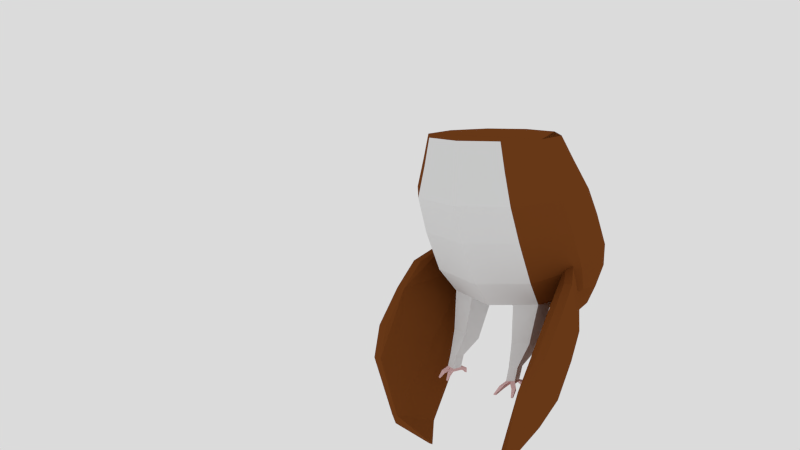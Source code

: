 # Source: NewOwlHeadTurn.blend  (saved by Blender 2.75.0; exported with 4.5.12 LTS)
import bpy
from mathutils import Matrix  # noqa: F401  (used for matrix-valued properties, if any)

bpy.ops.wm.read_factory_settings(use_empty=True)
scene = bpy.context.scene
scene.name = 'Scene'

# ---- collections
col_collection_1 = bpy.data.collections.new('Collection 1'); scene.collection.children.link(col_collection_1)

# ---- materials (node trees are filled in below, after node groups)
mat_base_feather = bpy.data.materials.new('Base Feather')
mat_base_feather.alpha_threshold = 0.0
mat_base_feather.use_transparent_shadow = False
mat_base_feather.diffuse_color = (0.1902, 0.05545, 0.01197, 1.0)
mat_base_feather.roughness = 0.5
mat_base_feather.specular_intensity = 0.0
mat_underlayer = bpy.data.materials.new('Underlayer')
mat_underlayer.alpha_threshold = 0.0
mat_underlayer.use_transparent_shadow = False
mat_underlayer.roughness = 0.5
mat_underlayer.specular_intensity = 0.0
mat_feet = bpy.data.materials.new('Feet')
mat_feet.alpha_threshold = 0.0
mat_feet.use_transparent_shadow = False
mat_feet.diffuse_color = (0.8, 0.5213, 0.5213, 1.0)
mat_feet.roughness = 0.5
mat_feet.specular_intensity = 0.0
mat_beak = bpy.data.materials.new('Beak')
mat_beak.alpha_threshold = 0.0
mat_beak.use_transparent_shadow = False
mat_beak.roughness = 0.5
mat_beak.specular_intensity = 0.1105

# ---- material node trees

# ---- world
world_world = bpy.data.worlds.new('World'); scene.world = world_world
world_world.use_nodes = True; world_world.node_tree.nodes.clear()
_N = world_world.node_tree.nodes; _L = world_world.node_tree.links
n0 = _N.new('ShaderNodeOutputWorld'); n0.name = 'World Output'; n0.location = (300, 300)
n1 = _N.new('ShaderNodeBackground'); n1.name = 'Background'; n1.location = (10, 300)
n1.inputs[0].default_value = (0.7106, 0.7106, 0.7106, 1.0)
_L.new(n1.outputs[0], n0.inputs[0])
n0.is_active_output = True
world_world.color = (0.5926, 0.5926, 0.5926)
world_world.use_sun_shadow = False
world_world.sun_shadow_jitter_overblur = 0.0
world_world.cycles.sampling_method = 'MANUAL'
world_world.cycles.sample_map_resolution = 256

# ---- cameras
cam_camera = bpy.data.cameras.new('Camera')
cam_camera.clip_end = 100.0
cam_camera.lens = 35.0
cam_camera.sensor_width = 32.0
cam_camera.sensor_height = 18.0
cam_camera.ortho_scale = 7.314
cam_camera.dof.focus_distance = 0.0
cam_camera.dof.aperture_fstop = 128.0

# ---- meshes
me_icosphere_005 = bpy.data.meshes.new('Icosphere.005')
me_icosphere_005.from_pydata([(-0.06849, -1.408, 1.428), (-0.06849, -0.7885, 1.446), (-0.4326, -0.2876, 1.461), (0.05969, -1.346, 1.043), (-0.3533, -0.07904, 1.152), (0.23, -1.262, 0.5838), (-0.2481, 0.2028, 0.7225), (0.2644, -1.017, 0.09898), (-0.2268, 0.4693, 0.3781), (0.2644, -0.6643, -0.4869), (-0.2268, 0.7897, -0.07274), (0.1529, -0.3427, -0.8822), (-0.2958, 0.9679, -0.4477), (-0.05604, 0.5774, -1.056), (-0.08736, 0.7223, -1.002), (-0.4442, 1.154, -0.7683), (0.04841, 0.1174, -0.9693), (-0.37, 1.061, -0.608), (0.1692, -0.6455, 1.103), (-0.2858, -0.07904, 1.152), (0.1692, -1.346, 1.043), (0.3567, -0.4523, 0.6605), (-0.1699, 0.2028, 0.7225), (0.3567, -1.262, 0.5838), (0.3947, -0.1952, 0.2533), (-0.1464, 0.4693, 0.3781), (0.3947, -1.017, 0.09898), (0.3947, 0.1394, -0.258), (-0.1464, 0.7897, -0.07274), (0.3947, -0.6643, -0.4869), (0.2718, 0.3818, -0.642), (-0.2223, 0.9679, -0.4477), (0.2718, -0.3427, -0.8822), (0.007209, 0.7223, -1.002), (-0.3859, 1.154, -0.7683), (0.04171, 0.5774, -1.056), (0.1567, 0.1174, -0.9693), (0.1395, 0.552, -0.822), (-0.3041, 1.061, -0.608)], [], [(1, 0, 20, 18), (18, 20, 23, 21), (19, 18, 21, 22), (21, 23, 26, 24), (22, 21, 24, 25), (24, 26, 29, 27), (25, 24, 27, 28), (27, 29, 32, 30), (28, 27, 30, 31), (37, 36, 35, 33), (38, 37, 33, 34), (31, 30, 37, 38), (30, 32, 36, 37), (7, 9, 29, 26), (5, 7, 26, 23), (15, 17, 38, 34), (8, 6, 22, 25), (13, 14, 33, 35), (3, 5, 23, 20), (16, 13, 35, 36), (6, 4, 19, 22), (12, 10, 28, 31), (17, 12, 31, 38), (9, 11, 32, 29), (10, 8, 25, 28), (11, 16, 36, 32), (14, 15, 34, 33), (2, 4, 6, 8, 10, 12, 17, 15, 14, 13, 16, 11, 9, 7, 5, 3, 0, 1), (2, 1, 18, 19), (4, 2, 19), (0, 3, 20)])
me_icosphere_005.materials.append(mat_base_feather)
me_icosphere_005.materials.append(mat_underlayer)
me_icosphere_005.materials.append(mat_feet)
me_icosphere_005.materials.append(mat_beak)
me_icosphere_005.use_remesh_preserve_volume = False
me_icosphere_005.use_remesh_preserve_attributes = False
me_icosphere_005.use_mirror_vertex_groups = False
me_icosphere_005.update()
me_icosphere_004 = bpy.data.meshes.new('Icosphere.004')
me_icosphere_004.from_pydata([(0.06349, -1.401, 1.43), (0.4276, -0.2811, 1.463), (0.06349, -0.782, 1.448), (-0.0647, -1.339, 1.045), (0.3483, -0.07253, 1.153), (-0.235, -1.255, 0.5854), (0.2431, 0.2093, 0.7242), (-0.2694, -1.01, 0.1006), (0.2218, 0.4758, 0.3797), (-0.2694, -0.6578, -0.4853), (0.2218, 0.7962, -0.07111), (-0.1579, -0.3362, -0.8805), (0.2908, 0.9744, -0.4461), (0.1157, 0.4993, -1.076), (0.4392, 1.161, -0.7666), (0.08235, 0.7288, -1.0), (-0.02107, 0.08154, -0.9783), (0.365, 1.068, -0.6064), (-0.1746, -0.639, 1.105), (-0.1746, -1.339, 1.045), (0.2803, -0.07253, 1.153), (-0.3621, -0.4458, 0.6621), (-0.3621, -1.255, 0.5854), (0.1644, 0.2093, 0.7242), (-0.4001, -0.1887, 0.2549), (-0.4001, -1.01, 0.1006), (0.141, 0.4758, 0.3797), (-0.4001, 0.146, -0.2563), (-0.4001, -0.6578, -0.4853), (0.141, 0.7962, -0.07111), (-0.2772, 0.3883, -0.6404), (-0.2772, -0.3362, -0.8805), (0.2169, 0.9744, -0.4461), (-0.01263, 0.7288, -1.0), (0.02412, 0.4993, -1.076), (0.3804, 1.161, -0.7666), (-0.1449, 0.5585, -0.8204), (-0.1265, 0.08154, -0.9783), (0.2987, 1.068, -0.6064)], [], [(0, 2, 18, 19), (19, 18, 21, 22), (18, 20, 23, 21), (22, 21, 24, 25), (21, 23, 26, 24), (25, 24, 27, 28), (24, 26, 29, 27), (28, 27, 30, 31), (27, 29, 32, 30), (37, 36, 33, 34), (36, 38, 35, 33), (30, 32, 38, 36), (31, 30, 36, 37), (12, 17, 38, 32), (15, 13, 34, 33), (6, 8, 26, 23), (14, 15, 33, 35), (8, 10, 29, 26), (5, 3, 19, 22), (7, 5, 22, 25), (16, 11, 31, 37), (4, 6, 23, 20), (17, 14, 35, 38), (11, 9, 28, 31), (13, 16, 37, 34), (10, 12, 32, 29), (9, 7, 25, 28), (0, 3, 5, 7, 9, 11, 16, 13, 15, 14, 17, 12, 10, 8, 6, 4, 1, 2), (1, 4, 20), (2, 1, 20, 18), (3, 0, 19)])
me_icosphere_004.materials.append(mat_base_feather)
me_icosphere_004.materials.append(mat_underlayer)
me_icosphere_004.materials.append(mat_feet)
me_icosphere_004.materials.append(mat_beak)
me_icosphere_004.use_remesh_preserve_volume = False
me_icosphere_004.use_remesh_preserve_attributes = False
me_icosphere_004.use_mirror_vertex_groups = False
me_icosphere_004.update()
me_icosphere_001 = bpy.data.meshes.new('Icosphere.001')
me_icosphere_001.from_pydata([(0.9413, -0.8348, 2.686), (0.9413, -0.2157, 2.704), (-0.01188, -1.527, 2.665), (0.5772, -1.336, 2.671), (-0.601, -1.336, 2.671), (-0.9651, -0.2157, 2.704), (0.5772, 0.2852, 2.719), (-0.01188, 0.4765, 2.724), (1.069, -0.7728, 2.301), (-0.01188, -1.556, 2.234), (0.6564, -1.339, 2.252), (-0.6802, -1.339, 2.252), (-1.093, -0.07265, 2.361), (-0.01188, 0.7102, 2.427), (-0.01188, -1.594, 1.755), (0.7617, -1.344, 1.779), (-1.263, -0.6892, 1.841), (-0.7854, -1.344, 1.779), (-0.7854, 0.7756, 1.98), (-1.263, 0.1206, 1.918), (-0.01188, 1.026, 2.004), (1.274, 0.3776, 1.511), (-0.01188, -1.362, 1.184), (0.783, -1.108, 1.232), (-0.8067, -1.108, 1.232), (0.783, 1.042, 1.636), (-0.01188, 1.296, 1.683), (1.274, -0.09147, 0.7705), (1.274, 0.7123, 0.9995), (-0.01188, -0.9901, 0.5146), (0.783, -0.7417, 0.5853), (-1.298, -0.09147, 0.7705), (-0.8067, -0.7417, 0.5853), (-1.298, 0.7123, 0.9995), (0.783, 1.363, 1.185), (-0.01188, 1.611, 1.255), (1.163, 0.2301, 0.3753), (1.163, 0.9546, 0.6155), (-0.01188, -0.5799, 0.1068), (0.714, -0.356, 0.181), (-0.7378, -0.356, 0.181), (-0.7378, 1.541, 0.8098), (-1.186, 0.9546, 0.6155), (-0.01188, 1.765, 0.884), (0.9537, 1.15, 0.201), (0.9224, 1.295, 0.2554), (0.05202, 0.4701, -0.03987), (0.6201, 0.6726, 0.03032), (-0.9128, 1.066, 0.1798), (-0.5335, 0.6202, 0.01722), (-0.9462, 1.295, 0.2554), (0.5656, 1.727, 0.4892), (-0.01188, 1.892, 0.5785), (0.508, 1.856, -0.2997), (0.5034, 1.827, -0.2239), (0.01031, 1.497, -0.4716), (0.3237, 1.604, -0.4221), (-0.5215, 1.809, -0.3114), (-0.3125, 1.576, -0.4293), (-0.3304, 2.049, -0.0688), (-0.5272, 1.827, -0.2239), (0.3066, 2.049, -0.0688), (-0.01188, 2.134, -0.009549), (0.06776, 2.309, -0.6781), (0.06776, 2.352, -0.6484), (-0.01188, 2.262, -0.7112), (0.03734, 2.275, -0.7021), (-0.09152, 2.309, -0.6781), (-0.0611, 2.275, -0.7021), (-0.0611, 2.386, -0.6245), (-0.09152, 2.352, -0.6484), (0.03734, 2.386, -0.6245), (-0.01188, 2.399, -0.6153), (0.00471, 2.44, -0.7278), (0.00471, 2.449, -0.7216), (-0.01188, 2.43, -0.7347), (-0.001627, 2.433, -0.7328), (-0.02847, 2.44, -0.7278), (-0.02214, 2.433, -0.7328), (-0.02214, 2.456, -0.7166), (-0.02847, 2.449, -0.7216), (-0.001627, 2.456, -0.7166), (-0.01188, 2.459, -0.7147), (-1.05, 0.6479, 0.2775), (1.058, 0.6902, 0.2881), (1.043, 1.125, 0.4354), (-0.6635, 1.634, 0.6495), (-0.6356, 0.1321, 0.09911), (0.02007, -0.05486, 0.03346), (0.6398, 1.634, 0.6495), (0.6671, 0.1583, 0.1057), (-0.01188, 1.828, 0.7312), (0.2827, -1.431, 2.668), (0.3223, -1.447, 2.243), (0.3749, -1.469, 1.767), (0.3855, -1.235, 1.208), (0.3855, -0.8659, 0.5499), (0.3511, -0.4679, 0.1439), (0.3361, 0.5714, -0.004773), (0.167, 1.551, -0.4468), (0.01273, 2.268, -0.7066), (-0.006754, 2.431, -0.7337), (0.3436, 0.05173, 0.06956), (-0.3064, -1.431, 2.668), (-0.346, -1.447, 2.243), (-0.3987, -1.469, 1.767), (-0.4093, -1.235, 1.208), (-0.4093, -0.8659, 0.5499), (-0.3748, -0.4679, 0.1439), (-0.2407, 0.5452, -0.01132), (-0.1511, 1.536, -0.4505), (-0.03649, 2.268, -0.7066), (-0.01701, 2.431, -0.7337), (-0.3078, 0.03864, 0.06629), (0.4033, -0.5826, -0.41), (0.6573, -0.5001, -0.4084), (-0.6688, -0.5031, -0.4082), (-0.5973, -0.1938, -0.5642), (0.6244, -0.1719, -0.5654), (0.398, -0.2506, -0.5675), (-0.4147, -0.5857, -0.4098), (-0.3678, -0.2631, -0.5668), (0.4632, -0.7588, -0.7323), (0.5902, -0.7194, -0.7199), (-0.5893, -0.7258, -0.7214), (-0.5536, -0.5554, -0.7528), (0.5738, -0.5398, -0.7492), (0.4605, -0.5773, -0.7612), (-0.4623, -0.7652, -0.7338), (-0.4388, -0.5883, -0.7638), (0.4636, -0.8343, -0.9276), (0.5906, -0.796, -0.9122), (-0.5889, -0.8023, -0.9142), (-0.5532, -0.63, -0.932), (0.5565, -0.5952, -0.9455), (0.4772, -0.6207, -0.956), (-0.4619, -0.8406, -0.9296), (-0.4384, -0.6619, -0.9455), (0.4638, -0.8376, -0.9728), (0.5908, -0.7993, -0.9573), (-0.5887, -0.8056, -0.9593), (-0.553, -0.6333, -0.9771), (0.5566, -0.5975, -0.9771), (0.4774, -0.623, -0.9876), (-0.4617, -0.8438, -0.9748), (-0.4382, -0.6652, -0.9907), (0.4739, -0.4972, -0.9964), (0.5531, -0.4696, -0.9952), (-0.558, -0.4508, -1.002), (-0.4432, -0.4855, -1.004), (0.474, -0.5102, -1.025), (0.5533, -0.4826, -1.024), (-0.5578, -0.4693, -1.044), (-0.443, -0.504, -1.045), (0.4891, -0.4141, -1.086), (0.5344, -0.3987, -1.09), (-0.5246, -0.4145, -1.09), (-0.4787, -0.4284, -1.091), (0.4891, -0.4255, -1.1), (0.5344, -0.4102, -1.104), (-0.5245, -0.4219, -1.107), (-0.4786, -0.4358, -1.108), (0.5271, -0.8152, -0.9199), (0.5273, -0.8184, -0.9651), (0.4637, -0.8359, -0.9502), (0.5907, -0.7977, -0.9348), (0.5272, -0.8168, -0.9425), (0.6265, -0.9552, -0.9583), (0.69, -0.9379, -0.947), (0.6266, -0.9496, -1.003), (0.6902, -0.9323, -0.9919), (0.6901, -0.9351, -0.9694), (0.6265, -0.9524, -0.9807), (0.4358, -0.9735, -0.9873), (0.4357, -0.9759, -0.9647), (0.4992, -0.9584, -0.9538), (0.4359, -0.9711, -1.01), (0.4994, -0.9537, -0.9988), (0.4993, -0.9561, -0.9763), (0.6748, -1.06, -1.062), (0.7062, -1.054, -1.057), (0.6725, -1.047, -1.08), (0.7039, -1.042, -1.075), (0.7051, -1.048, -1.066), (0.6737, -1.053, -1.071), (0.4079, -1.094, -1.07), (0.4093, -1.101, -1.059), (0.4456, -1.094, -1.054), (0.4066, -1.087, -1.08), (0.4429, -1.081, -1.075), (0.4442, -1.087, -1.064), (-0.5254, -0.8214, -0.9219), (-0.5252, -0.8247, -0.967), (-0.4618, -0.8422, -0.9522), (-0.5888, -0.8039, -0.9368), (-0.5253, -0.8231, -0.9445), (-0.4995, -0.9431, -0.9595), (-0.4461, -0.9578, -0.9671), (-0.4972, -0.9358, -0.9966), (-0.4438, -0.9505, -1.004), (-0.445, -0.9542, -0.9857), (-0.4983, -0.9394, -0.978), (-0.4672, -1.034, -1.052), (-0.4421, -1.039, -1.057), (-0.4659, -1.025, -1.066), (-0.4409, -1.029, -1.071), (-0.4415, -1.034, -1.064), (-0.4666, -1.029, -1.059), (-0.6153, -0.9243, -0.9724), (-0.6143, -0.9184, -0.9883), (-0.6162, -0.9302, -0.9564), (-0.5676, -0.9403, -0.9647), (-0.5657, -0.9285, -0.9966), (-0.5667, -0.9344, -0.9806), (-0.627, -0.9996, -1.053), (-0.6266, -0.9969, -1.061), (-0.6275, -1.002, -1.046), (-0.6055, -1.007, -1.05), (-0.6046, -1.001, -1.064), (-0.6051, -1.004, -1.057), (-0.9651, -0.8348, 2.686), (-0.601, 0.2852, 2.719), (1.069, -0.07265, 2.361), (-1.093, -0.7728, 2.301), (-0.6802, 0.4938, 2.409), (0.6564, 0.4938, 2.409), (1.24, -0.6892, 1.841), (1.24, 0.1206, 1.918), (0.7617, 0.7756, 1.98), (1.274, -0.4438, 1.356), (-1.298, -0.4438, 1.356), (-0.8067, 1.042, 1.636), (-1.298, 0.3776, 1.511), (-0.8067, 1.363, 1.185), (-1.186, 0.2301, 0.3753), (0.714, 1.541, 0.8098), (-0.5893, 1.727, 0.4892), (-1.066, 1.125, 0.4354)], [], [(0, 3, 10, 8), (92, 2, 9, 93), (103, 4, 11, 104), (93, 9, 14, 94), (104, 11, 17, 105), (94, 14, 22, 95), (105, 17, 24, 106), (95, 22, 29, 96), (26, 25, 34, 35), (106, 24, 32, 107), (25, 21, 28, 34), (28, 27, 36, 37), (107, 32, 40, 108), (27, 30, 39, 36), (96, 29, 38, 97), (85, 84, 44, 45), (113, 87, 49, 109), (89, 85, 45, 51), (87, 83, 48, 49), (84, 90, 47, 44), (102, 88, 46, 98), (91, 89, 51, 52), (109, 49, 58, 110), (51, 45, 54, 61), (49, 48, 57, 58), (44, 47, 56, 53), (98, 46, 55, 99), (52, 51, 61, 62), (48, 50, 60, 57), (45, 44, 53, 54), (110, 58, 68, 111), (61, 54, 64, 71), (58, 57, 67, 68), (53, 56, 66, 63), (59, 62, 72, 69), (99, 55, 65, 100), (62, 61, 71, 72), (57, 60, 70, 67), (54, 53, 63, 64), (60, 59, 69, 70), (71, 64, 74, 81), (68, 67, 77, 78), (63, 66, 76, 73), (69, 72, 82, 79), (100, 65, 75, 101), (72, 71, 81, 82), (67, 70, 80, 77), (64, 63, 73, 74), (70, 69, 79, 80), (111, 68, 78, 112), (97, 38, 88, 102), (41, 43, 91, 86), (36, 39, 90, 84), (102, 90, 118, 119), (37, 36, 84, 85), (108, 40, 116, 120), (66, 100, 101, 76), (56, 99, 100, 66), (47, 98, 99, 56), (90, 102, 98, 47), (30, 96, 97, 39), (23, 95, 96, 30), (15, 94, 95, 23), (10, 93, 94, 15), (3, 92, 93, 10), (38, 108, 113, 88), (65, 111, 112, 75), (55, 110, 111, 65), (46, 109, 110, 55), (88, 113, 109, 46), (29, 107, 108, 38), (22, 106, 107, 29), (14, 105, 106, 22), (9, 104, 105, 14), (2, 103, 104, 9), (120, 116, 124, 128), (121, 120, 128, 129), (39, 97, 114, 115), (87, 113, 121, 117), (40, 87, 117, 116), (97, 102, 119, 114), (90, 39, 115, 118), (113, 108, 120, 121), (123, 122, 130, 162, 131), (126, 123, 131, 134), (119, 118, 126, 127), (116, 117, 125, 124), (117, 121, 129, 125), (114, 119, 127, 122), (118, 115, 123, 126), (115, 114, 122, 123), (130, 135, 143, 138, 164), (133, 137, 149, 148), (129, 128, 136, 137), (128, 124, 132, 191, 136), (127, 126, 134, 135), (124, 125, 133, 132), (125, 129, 137, 133), (122, 127, 135, 130), (144, 192, 140, 141, 145), (139, 163, 138, 143, 142), (134, 131, 165, 139, 142), (164, 138, 176, 173), (137, 136, 193, 144, 145), (132, 194, 208, 210), (142, 143, 150, 151), (132, 133, 141, 140, 194), (152, 148, 156, 160), (147, 151, 159, 155), (143, 135, 146, 150), (137, 145, 153, 149), (145, 141, 152, 153), (134, 142, 151, 147), (141, 133, 148, 152), (135, 134, 147, 146), (156, 157, 161, 160), (154, 155, 159, 158), (153, 152, 160, 161), (148, 149, 157, 156), (150, 146, 154, 158), (149, 153, 161, 157), (151, 150, 158, 159), (146, 147, 155, 154), (166, 163, 169, 172), (139, 165, 171, 170), (163, 166, 178, 177), (177, 178, 190, 189), (170, 171, 183, 182), (131, 162, 167, 168), (163, 139, 170, 169), (162, 166, 172, 167), (165, 131, 168, 171), (174, 173, 185, 186), (167, 172, 184, 179), (162, 130, 174, 175), (130, 164, 173, 174), (166, 162, 175, 178), (138, 163, 177, 176), (183, 184, 181, 182), (180, 179, 184, 183), (190, 185, 188, 189), (187, 186, 185, 190), (175, 174, 186, 187), (171, 168, 180, 183), (178, 175, 187, 190), (168, 167, 179, 180), (176, 177, 189, 188), (172, 169, 181, 184), (169, 170, 182, 181), (173, 176, 188, 185), (191, 195, 201, 196), (144, 193, 200, 199), (195, 191, 211, 213), (201, 198, 204, 207), (198, 199, 205, 204), (136, 191, 196, 197), (195, 192, 198, 201), (193, 136, 197, 200), (192, 144, 199, 198), (206, 207, 204, 205), (203, 202, 207, 206), (199, 200, 206, 205), (197, 196, 202, 203), (196, 201, 207, 202), (200, 197, 203, 206), (209, 212, 218, 215), (212, 213, 219, 218), (140, 192, 212, 209), (194, 140, 209, 208), (192, 195, 213, 212), (191, 132, 210, 211), (219, 214, 215, 218), (217, 216, 214, 219), (208, 209, 215, 214), (213, 211, 217, 219), (210, 208, 214, 216), (211, 210, 216, 217), (225, 222, 227, 228), (6, 1, 222, 225), (4, 220, 223, 11), (221, 7, 13, 224), (7, 6, 225, 13), (220, 5, 12, 223), (1, 0, 8, 222), (5, 221, 224, 12), (11, 223, 16, 17), (8, 10, 15, 226), (224, 13, 20, 18), (13, 225, 228, 20), (223, 12, 19, 16), (222, 8, 226, 227), (12, 224, 18, 19), (226, 15, 23, 229), (18, 20, 26, 231), (20, 228, 25, 26), (16, 19, 232, 230), (227, 226, 229, 21), (19, 18, 231, 232), (228, 227, 21, 25), (17, 16, 230, 24), (21, 229, 27, 28), (232, 231, 233, 33), (24, 230, 31, 32), (229, 23, 30, 27), (231, 26, 35, 233), (35, 34, 235, 43), (31, 33, 42, 234), (33, 233, 41, 42), (34, 28, 37, 235), (32, 31, 234, 40), (233, 35, 43, 41), (83, 237, 50, 48), (237, 86, 236, 50), (86, 91, 52, 236), (50, 236, 59, 60), (236, 52, 62, 59), (43, 235, 89, 91), (40, 234, 83, 87), (235, 37, 85, 89), (42, 41, 86, 237), (234, 42, 237, 83), (230, 232, 33, 31), (1, 6, 7, 221, 5, 220, 4, 103, 2, 92, 3, 0), (1, 6, 221, 5, 220, 0)])
me_icosphere_001.polygons.foreach_set('material_index', [0, 1, 1, 1, 1, 1, 1, 1, 0, 1, 0, 0, 1, 0, 1, 0, 1, 0, 0, 0, 1, 0, 1, 0, 0, 0, 1, 0, 0, 0, 1, 0, 0, 0, 0, 1, 0, 0, 0, 0, 0, 0, 0, 0, 1, 0, 0, 0, 0, 1, 1, 0, 0, 1, 0, 1, 1, 1, 1, 1, 1, 1, 1, 1, 1, 1, 1, 1, 1, 1, 1, 1, 1, 1, 1, 1, 1, 1, 1, 1, 1, 1, 1, 1, 1, 1, 1, 1, 1, 1, 1, 2, 2, 1, 1, 1, 1, 1, 1, 2, 2, 2, 2, 2, 2, 2, 2, 2, 2, 2, 2, 2, 2, 2, 2, 2, 2, 2, 2, 2, 2, 2, 2, 2, 2, 2, 2, 2, 2, 2, 2, 2, 2, 2, 2, 2, 2, 2, 2, 2, 2, 2, 2, 2, 2, 2, 2, 2, 2, 2, 2, 2, 2, 2, 2, 2, 2, 2, 2, 2, 2, 2, 2, 2, 2, 2, 2, 2, 2, 2, 2, 2, 2, 2, 2, 2, 2, 0, 0, 0, 0, 0, 0, 0, 0, 0, 0, 0, 0, 0, 0, 0, 0, 0, 0, 0, 0, 0, 0, 0, 0, 0, 0, 0, 0, 0, 0, 0, 0, 0, 0, 0, 0, 0, 0, 0, 0, 0, 0, 0, 0, 0, 0, 0])
me_icosphere_001.materials.append(mat_base_feather)
me_icosphere_001.materials.append(mat_underlayer)
me_icosphere_001.materials.append(mat_feet)
me_icosphere_001.materials.append(mat_beak)
me_icosphere_001.use_remesh_preserve_volume = False
me_icosphere_001.use_remesh_preserve_attributes = False
me_icosphere_001.use_mirror_vertex_groups = False
me_icosphere_001.update()
me_icosphere_003 = bpy.data.meshes.new('Icosphere.003')
me_icosphere_003.from_pydata([(0.2789, -0.2731, 0.6029), (-0.721, 0.05181, 0.6028), (-0.721, 1.103, 0.6028), (0.2789, 1.428, 0.6029), (0.897, 0.5775, 0.6028), (0.002561, 0.5775, 1.156), (0.9536, 0.2685, 0.1556), (0.9536, 0.8865, 0.1556), (0.002561, -0.4225, 0.1556), (0.5903, -0.2315, 0.1556), (-0.9485, 0.2685, 0.1556), (-0.5852, -0.2315, 0.1556), (-0.5852, 1.387, 0.1556), (-0.9485, 0.8865, 0.1556), (0.5903, 1.387, 0.1556), (0.002561, 1.578, 0.1556), (0.6908, 0.07754, 0.6814), (-0.2603, -0.2315, 0.6814), (-0.8481, 0.5775, 0.6814), (-0.2603, 1.387, 0.6814), (0.6908, 1.078, 0.6814), (0.165, 0.07754, 1.006), (0.5283, 0.5775, 1.006), (-0.4228, 0.2685, 1.006), (-0.4228, 0.8865, 1.006), (0.165, 1.078, 1.006), (0.9507, 0.2685, -0.05502), (0.9507, 0.8865, -0.05502), (-0.0004061, -0.4225, -0.05502), (0.5874, -0.2315, -0.05502), (-0.9515, 0.2685, -0.05502), (-0.5882, -0.2315, -0.05502), (-0.5882, 1.387, -0.05502), (-0.9515, 0.8865, -0.05502), (0.5874, 1.387, -0.05502), (-0.0004061, 1.578, -0.05502), (0.9142, 0.2804, -0.2924), (0.9142, 0.8747, -0.2924), (-0.0004061, -0.3841, -0.2924), (0.5648, -0.2005, -0.2924), (-0.915, 0.2804, -0.2924), (-0.5657, -0.2005, -0.2924), (-0.5657, 1.356, -0.2924), (-0.915, 0.8747, -0.2924), (0.5648, 1.356, -0.2924), (-0.0004061, 1.539, -0.2924), (0.9528, 0.2834, -0.4553), (0.9528, 0.9025, -0.4371), (-0.0004061, -0.4089, -0.4756), (0.5887, -0.2175, -0.47), (-0.9536, 0.2834, -0.4553), (-0.5895, -0.2175, -0.47), (-0.5895, 1.403, -0.4224), (-0.9536, 0.9025, -0.4371), (0.5887, 1.403, -0.4224), (-0.0004061, 1.595, -0.4167), (0.2965, -0.327, 0.1556), (0.2935, -0.327, -0.05502), (0.2822, -0.2923, -0.2924), (0.2941, -0.3132, -0.4728), (-0.2913, -0.327, 0.1556), (-0.2943, -0.327, -0.05502), (-0.283, -0.2923, -0.2924), (-0.295, -0.3132, -0.4728), (-0.02527, -0.8774, -0.1428), (-0.02535, -0.8888, 0.07928), (-0.08576, -0.3787, -0.1626), (-0.08609, -0.3487, 0.2638), (0.02512, -0.8773, -0.1427), (0.02505, -0.8886, 0.07934), (0.0844, -0.3691, -0.162), (0.08409, -0.3485, 0.264), (-0.03072, -0.9341, -0.04321), (-0.1044, -0.3356, 0.06004), (0.1027, -0.3463, 0.05962), (0.03058, -0.9339, -0.04314), (-0.0598, -0.7175, 0.1826), (-0.07485, -0.5356, 0.2277), (-0.07458, -0.5805, -0.08501), (-0.05959, -0.7267, -0.1141), (0.07338, -0.5354, 0.2278), (0.05885, -0.7173, 0.1827), (0.05906, -0.7265, -0.114), (0.07364, -0.5803, -0.08491), (0.07184, -0.7527, 0.03644), (0.0896, -0.5734, 0.04427), (-0.09073, -0.5736, 0.04415), (-0.07251, -0.7529, 0.03634), (-0.001012, -0.3499, 0.2891), (-0.0006952, -0.3752, -0.1383), (-0.0001542, -0.8894, 0.0925), (-7.852e-05, -0.878, -0.1644), (-7.11e-05, -0.934, -0.04321), (-0.0008708, -0.341, 0.06034), (-0.0004851, -0.7183, 0.2002), (-0.0007485, -0.5367, 0.2497), (-0.0002754, -0.7275, -0.09734), (-0.0004829, -0.5814, -0.06405), (-0.04243, -0.8021, -0.1285), (0.04195, -0.803, 0.131), (-0.05162, -0.8435, -0.003437), (-0.04257, -0.8031, 0.131), (0.04209, -0.8019, -0.1284), (0.05121, -0.8433, -0.003353), (-0.000177, -0.8027, -0.1138), (-0.0003196, -0.8038, 0.1464), (-0.02611, -0.8737, -0.1421), (0.02588, -0.8844, 0.08188), (-0.03175, -0.9296, -0.04126), (-8.336e-05, -0.8743, -0.1446), (-0.0001623, -0.8852, 0.09515), (-0.02619, -0.8845, 0.08182), (0.02596, -0.8736, -0.142), (0.0316, -0.9295, -0.04119), (0.6349, 0.7493, -0.4707), (0.3911, 1.085, -0.4608), (-0.003173, 1.213, -0.457), (-0.3975, 1.085, -0.4608), (-0.6412, 0.7493, -0.4707), (-0.6412, 0.3349, -0.4828), (-0.2003, -0.06442, -0.4946), (-0.003173, -0.1285, -0.4964), (0.3911, -0.0003866, -0.4927), (0.6349, 0.3349, -0.4828), (-0.3975, -0.0003866, -0.4927), (0.194, -0.06442, -0.4946)], [], [(0, 16, 21), (1, 17, 23), (2, 18, 24), (3, 19, 25), (4, 20, 22), (22, 25, 5), (22, 20, 25), (20, 3, 25), (25, 24, 5), (25, 19, 24), (19, 2, 24), (24, 23, 5), (24, 18, 23), (18, 1, 23), (23, 21, 5), (23, 17, 21), (17, 0, 21), (21, 22, 5), (21, 16, 22), (16, 4, 22), (7, 20, 4), (7, 14, 20), (14, 3, 20), (15, 19, 3), (15, 12, 19), (12, 2, 19), (13, 18, 2), (13, 10, 18), (10, 1, 18), (11, 17, 1), (11, 60, 8, 17), (8, 0, 17), (9, 16, 0), (9, 6, 16), (6, 4, 16), (14, 15, 3), (12, 13, 2), (10, 11, 1), (8, 56, 9, 0), (6, 7, 4), (13, 12, 32, 33), (6, 9, 29, 26), (60, 11, 31, 61), (11, 10, 30, 31), (10, 13, 33, 30), (12, 15, 35, 32), (14, 7, 27, 34), (56, 8, 28, 57), (15, 14, 34, 35), (7, 6, 26, 27), (33, 32, 42, 43), (61, 31, 41, 62), (34, 27, 37, 44), (31, 30, 40, 41), (26, 29, 39, 36), (32, 35, 45, 42), (57, 28, 38, 58), (35, 34, 44, 45), (30, 33, 43, 40), (27, 26, 36, 37), (62, 41, 51, 63), (44, 37, 47, 54), (41, 40, 50, 51), (36, 39, 49, 46), (42, 45, 55, 52), (58, 38, 48, 59), (45, 44, 54, 55), (40, 43, 53, 50), (37, 36, 46, 47), (43, 42, 52, 53), (39, 58, 59, 49), (29, 57, 58, 39), (9, 56, 57, 29), (38, 62, 63, 48), (28, 61, 62, 38), (8, 60, 61, 28), (86, 73, 66, 78), (93, 74, 70, 89), (113, 75, 68, 112), (92, 72, 64, 91), (97, 89, 70, 83), (95, 88, 67, 77), (90, 65, 72, 92), (107, 69, 75, 113), (88, 71, 74, 93), (77, 67, 73, 86), (101, 76, 87, 100), (76, 77, 86, 87), (71, 80, 85, 74), (80, 81, 84, 85), (105, 94, 76, 101), (94, 95, 77, 76), (104, 96, 82, 102), (96, 97, 83, 82), (74, 85, 83, 70), (85, 84, 82, 83), (100, 87, 79, 98), (87, 86, 78, 79), (79, 78, 97, 96), (98, 79, 96, 104), (81, 80, 95, 94), (99, 81, 94, 105), (67, 88, 93, 73), (69, 90, 92, 75), (80, 71, 88, 95), (78, 66, 89, 97), (75, 92, 91, 68), (73, 93, 89, 66), (107, 99, 105, 110), (106, 98, 104, 109), (108, 100, 98, 106), (109, 104, 102, 112), (110, 105, 101, 111), (111, 101, 100, 108), (81, 99, 103, 84), (84, 103, 102, 82), (65, 111, 108, 72), (90, 110, 111, 65), (91, 109, 112, 68), (72, 108, 106, 64), (64, 106, 109, 91), (69, 107, 110, 90), (99, 107, 113, 103), (103, 113, 112, 102), (51, 50, 119, 124), (114, 123, 122, 125, 121, 120, 124, 119, 118, 117, 116, 115), (46, 49, 122, 123), (52, 55, 116, 117), (49, 59, 125, 122), (55, 54, 115, 116), (50, 53, 118, 119), (47, 46, 123, 114), (59, 48, 121, 125), (53, 52, 117, 118), (63, 51, 124, 120), (48, 63, 120, 121), (54, 47, 114, 115)])
me_icosphere_003.polygons.foreach_set('material_index', [0, 0, 0, 0, 0, 0, 0, 0, 0, 0, 0, 0, 0, 0, 0, 0, 0, 0, 0, 0, 0, 0, 0, 0, 0, 0, 0, 0, 0, 0, 0, 0, 0, 0, 0, 0, 0, 0, 0, 0, 0, 0, 1, 0, 0, 0, 0, 1, 0, 0, 0, 1, 0, 0, 0, 0, 1, 0, 0, 0, 1, 0, 0, 0, 0, 1, 0, 0, 0, 0, 1, 1, 1, 1, 1, 1, 3, 3, 3, 3, 3, 3, 3, 3, 3, 3, 3, 3, 3, 3, 3, 3, 3, 3, 3, 3, 3, 3, 3, 3, 3, 3, 3, 3, 3, 3, 3, 3, 3, 3, 3, 3, 3, 3, 3, 3, 3, 3, 3, 3, 3, 3, 3, 3, 0, 0, 0, 0, 1, 0, 0, 0, 1, 0, 1, 1, 0])
me_icosphere_003.materials.append(mat_base_feather)
me_icosphere_003.materials.append(mat_underlayer)
me_icosphere_003.materials.append(mat_feet)
me_icosphere_003.materials.append(mat_beak)
me_icosphere_003.use_remesh_preserve_volume = False
me_icosphere_003.use_remesh_preserve_attributes = False
me_icosphere_003.use_mirror_vertex_groups = False
me_icosphere_003.update()
arm_armature = bpy.data.armatures.new('Armature')  # bones are not reproduced
arm_armature_003 = bpy.data.armatures.new('Armature.003')  # bones are not reproduced
arm_armature_002 = bpy.data.armatures.new('Armature.002')  # bones are not reproduced
arm_armature_001 = bpy.data.armatures.new('Armature.001')  # bones are not reproduced

# ---- objects
ob_armature = bpy.data.objects.new('Armature', arm_armature)
ob_armature_003 = bpy.data.objects.new('Armature.003', arm_armature_003)
ob_armature_002 = bpy.data.objects.new('Armature.002', arm_armature_002)
ob_icosphere_002 = bpy.data.objects.new('Icosphere.002', me_icosphere_005)
ob_icosphere_001 = bpy.data.objects.new('Icosphere.001', me_icosphere_004)
ob_icosphere = bpy.data.objects.new('Icosphere', me_icosphere_001)
ob_armature_001 = bpy.data.objects.new('Armature.001', arm_armature_001)
ob_icosphere_003 = bpy.data.objects.new('Icosphere.003', me_icosphere_003)
ob_camera = bpy.data.objects.new('Camera', cam_camera)

# ---- transforms, parenting, visibility, modifiers, constraints
ob_armature.location = (0.005936, 1.016, 2.239)
ob_armature.rotation_euler = (0.3998, 8.642e-17, 1.751e-17)
ob_armature.lineart.crease_threshold = 0.0
ob_armature_003.parent = ob_armature
ob_armature_003.matrix_parent_inverse = Matrix(((1.0, 2.373e-07, 2.794e-08, -0.005936), (-6.656e-10, -0.1141, 0.9935, -4.713), (2.389e-07, -0.9935, -0.1141, 0.6151), (0.0, 0.0, 0.0, 1.0)))
ob_armature_003.location = (0.005936, 1.016, 2.239)
ob_armature_003.rotation_euler = (0.3998, 8.642e-17, 1.751e-17)
ob_armature_003.lineart.crease_threshold = 0.0
ob_armature_002.parent = ob_armature
ob_armature_002.matrix_parent_inverse = Matrix(((1.0, 2.373e-07, 2.794e-08, -0.005936), (-6.656e-10, -0.1141, 0.9935, -4.713), (2.389e-07, -0.9935, -0.1141, 0.6151), (0.0, 0.0, 0.0, 1.0)))
ob_armature_002.location = (0.005936, 1.016, 2.239)
ob_armature_002.rotation_euler = (0.3998, 8.642e-17, 1.751e-17)
ob_armature_002.lineart.crease_threshold = 0.0
ob_icosphere_002.parent = ob_armature_003
ob_icosphere_002.matrix_parent_inverse = Matrix(((1.0, -2.328e-10, 0.0, -0.005936), (1.751e-17, 0.9211, 0.3892, -1.808), (8.642e-17, -0.3892, 0.9211, -1.667), (0.0, 0.0, 0.0, 1.0)))
ob_icosphere_002.location = (1.263, 1.38, 2.966)
ob_icosphere_002.scale = (1.24, 1.24, 1.24)
ob_icosphere_002.lineart.crease_threshold = 0.0
_vg = ob_icosphere_002.vertex_groups.new(name='Bone')
_vg = ob_icosphere_002.vertex_groups.new(name='Bone.001')
_vg = ob_icosphere_002.vertex_groups.new(name='Bone.002')
_vg = ob_icosphere_002.vertex_groups.new(name='Bone.003')
_vg = ob_icosphere_002.vertex_groups.new(name='Bone.004')
_vg = ob_icosphere_002.vertex_groups.new(name='Bone.005')
_vg = ob_icosphere_002.vertex_groups.new(name='Bone.006')
_vg = ob_icosphere_002.vertex_groups.new(name='Bone.007')
_vg = ob_icosphere_002.vertex_groups.new(name='Bone.008')
_vg = ob_icosphere_002.vertex_groups.new(name='Bone.009')
for _i, _w in zip([0, 1, 2, 3, 4, 5, 6, 7, 8, 10, 18, 19, 20, 21, 22, 23, 24, 25, 26, 28], [0.0, 0.0, 0.0, 0.0, 0.0, 0.0, 0.0, 0.0, 0.0, 0.0, 0.0, 0.0, 0.0, 0.0, 0.0, 0.0, 0.0, 0.0, 0.0, 0.0]): _vg.add([_i], _w, 'REPLACE')
_vg = ob_icosphere_002.vertex_groups.new(name='Bone.010')
for _i, _w in zip([0, 1, 2, 3, 4, 5, 6, 7, 8, 10, 11, 12, 13, 14, 15, 16, 17, 18, 19, 20, 21, 22, 24, 25, 27, 28, 30, 31, 32, 33, 34, 35, 36, 37, 38], [0.0, 0.0, 0.0, 0.0, 0.0, 0.0, 0.0, 0.0, 0.0, 0.0, 0.0, 0.0, 0.0, 0.0, 0.0, 0.0, 0.0, 0.0, 0.0, 0.0, 0.0, 0.0, 0.0, 0.0, 0.0, 0.0, 0.0, 0.0, 0.0, 0.0, 0.0, 0.0, 0.0, 0.0, 0.0]): _vg.add([_i], _w, 'REPLACE')
_vg = ob_icosphere_002.vertex_groups.new(name='Bone.011')
for _i, _w in zip([0, 1, 2, 3, 4, 5, 6, 7, 8, 9, 10, 11, 12, 13, 14, 15, 16, 17, 18, 19, 20, 21, 22, 23, 24, 25, 26, 27, 28, 29, 30, 31, 32, 33, 34, 35, 36, 37, 38], [0.0, 0.0, 0.0, 0.0, 0.0, 0.0, 0.0, 0.0, 0.0, 0.0, 0.0, 0.0, 0.0, 0.0, 0.0, 0.0, 0.0, 0.0, 0.0, 0.0, 0.0, 0.0, 0.0, 0.0, 0.0, 0.0, 0.0, 0.0, 0.0, 0.0, 0.0, 0.0, 0.0, 0.0, 0.0, 0.0, 0.0, 0.0, 0.0]): _vg.add([_i], _w, 'REPLACE')
_vg = ob_icosphere_002.vertex_groups.new(name='Bone.012')
for _i, _w in zip([0, 1, 2, 3, 4, 5, 6, 7, 8, 9, 10, 11, 12, 13, 14, 15, 16, 17, 18, 19, 20, 21, 22, 23, 24, 25, 27, 28, 29, 30, 31, 32, 33, 34, 35, 36, 37, 38], [0.0, 0.0, 0.0, 0.0, 0.0, 0.0, 0.0, 0.0, 0.0, 0.0, 0.0, 0.0, 0.0, 0.0, 0.0, 0.0, 0.0, 0.0, 0.0, 0.0, 0.0, 0.0, 0.0, 0.0, 0.0, 0.0, 0.0, 0.0, 0.0, 0.0, 0.0, 0.0, 0.0, 0.0, 0.0, 0.0, 0.0, 0.0]): _vg.add([_i], _w, 'REPLACE')
_vg = ob_icosphere_002.vertex_groups.new(name='Bone.013')
for _i, _w in zip([6, 8, 9, 10, 11, 12, 13, 14, 15, 16, 17, 22, 24, 25, 27, 28, 29, 30, 31, 32, 33, 34, 35, 36, 37, 38], [0.0, 0.0, 0.0, 0.0, 0.0, 0.0, 0.0, 0.0, 0.0, 0.0, 0.0, 0.0, 0.0, 0.0, 0.0, 0.0, 0.0, 0.0, 0.0, 0.0, 0.0, 0.0, 0.0, 0.0, 0.0, 0.0]): _vg.add([_i], _w, 'REPLACE')
_vg = ob_icosphere_002.vertex_groups.new(name='Bone.014')
for _i, _w in zip([0, 1, 2, 3, 4, 5, 6, 7, 8, 9, 10, 11, 12, 13, 14, 15, 16, 17, 18, 19, 20, 21, 22, 23, 24, 25, 26, 27, 28, 29, 30, 31, 32, 33, 34, 35, 36, 37, 38], [0.0, 0.0, 0.0, 0.0, 0.0, 0.0, 0.0, 0.0, 0.0, 0.0, 0.0, 0.0, 0.0, 0.0, 0.0, 0.0, 0.0, 0.0, 0.0, 0.0, 0.0, 0.0, 0.0, 0.0, 0.0, 0.0, 0.0, 0.0, 0.0, 0.0, 0.0, 0.0, 0.0, 0.0, 0.0, 0.0, 0.0, 0.0, 0.0]): _vg.add([_i], _w, 'REPLACE')
_vg = ob_icosphere_002.vertex_groups.new(name='Bone.015')
for _i, _w in zip([0, 1, 2, 3, 4, 5, 6, 7, 8, 9, 10, 11, 12, 13, 14, 15, 16, 17, 18, 19, 20, 21, 22, 23, 24, 25, 26, 27, 28, 29, 30, 31, 32, 33, 34, 35, 36, 37, 38], [0.0, 0.0, 0.0, 0.0, 0.0, 0.0, 0.0, 0.0, 0.0, 0.0, 0.0, 0.0, 0.0, 0.0, 0.0, 0.0, 0.0, 0.0, 0.0, 0.0, 0.0, 0.0, 0.0, 0.0, 0.0, 0.0, 0.0, 0.0, 0.0, 0.0, 0.0, 0.0, 0.0, 0.0, 0.0, 0.0, 0.0, 0.0, 0.0]): _vg.add([_i], _w, 'REPLACE')
_vg = ob_icosphere_002.vertex_groups.new(name='Bone.016')
for _i, _w in zip([0, 1, 2, 3, 4, 5, 6, 7, 8, 9, 10, 11, 12, 13, 14, 15, 16, 17, 18, 19, 20, 21, 22, 23, 24, 25, 26, 27, 28, 29, 30, 31, 32, 33, 34, 35, 36, 37, 38], [0.0, 0.0, 0.0, 0.9729, 0.9992, 1.0, 1.0, 1.0, 1.0, 1.0, 1.0, 1.0, 1.0, 0.9996, 1.0, 1.0, 0.9979, 1.0, 1.0, 1.0, 1.0, 1.0, 1.0, 1.0, 1.0, 1.0, 1.0, 1.0, 1.0, 1.0, 1.0, 1.0, 1.0, 1.0, 1.0, 1.0, 1.0, 1.0, 1.0]): _vg.add([_i], _w, 'REPLACE')
_vg = ob_icosphere_002.vertex_groups.new(name='Bone.017')
for _i, _w in zip([0, 1, 2, 3, 4, 5, 6, 7, 8, 9, 10, 11, 12, 13, 14, 15, 16, 17, 18, 19, 20, 21, 22, 23, 24, 25, 26, 27, 28, 29, 30, 31, 32, 33, 34, 35, 36, 37, 38], [0.0, 0.0, 0.0, 0.0, 0.0, 0.9566, 0.9999, 1.0, 1.0, 1.0, 1.0, 1.0, 1.0, 1.0, 1.0, 1.0, 1.0, 0.9999, 0.0, 0.0, 0.0, 1.0, 1.0, 1.0, 1.0, 1.0, 0.998, 0.9997, 1.0, 0.9986, 1.0, 1.0, 1.0, 1.0, 1.0, 1.0, 1.0, 1.0, 1.0]): _vg.add([_i], _w, 'REPLACE')
_vg = ob_icosphere_002.vertex_groups.new(name='Bone.018')
for _i, _w in zip([0, 1, 2, 3, 4, 5, 6, 7, 8, 9, 10, 11, 12, 13, 14, 15, 16, 17, 18, 19, 20, 21, 22, 23, 24, 25, 26, 27, 28, 29, 30, 31, 32, 33, 34, 35, 36, 37, 38], [0.0, 0.0, 0.0, 0.0, 0.0, 0.0, 0.0, 0.9995, 0.9979, 1.0, 1.0, 0.9944, 1.0, 0.9204, 0.9421, 1.0, 0.9994, 0.9999, 0.0, 0.0, 0.0, 0.0, 0.0, 0.0, 1.0, 0.9996, 1.0, 1.0, 1.0, 1.0, 1.0, 1.0, 1.0, 1.0, 1.0, 1.0, 1.0, 1.0, 1.0]): _vg.add([_i], _w, 'REPLACE')
_vg = ob_icosphere_002.vertex_groups.new(name='Bone.019')
for _i, _w in zip([0, 1, 2, 3, 4, 5, 6, 7, 8, 9, 10, 11, 12, 13, 14, 15, 16, 17, 18, 19, 20, 21, 22, 23, 24, 25, 26, 27, 28, 29, 30, 31, 32, 33, 34, 35, 36, 37, 38], [0.0, 0.0, 0.0, 0.0, 0.0, 0.0, 0.0, 0.0, 0.0, 0.9992, 1.0, 1.0, 1.0, 1.0, 1.0, 1.0, 1.0, 1.0, 0.0, 0.0, 0.0, 0.0, 0.0, 0.0, 0.0, 0.0, 0.0, 1.0, 1.0, 1.0, 1.0, 1.0, 1.0, 1.0, 1.0, 1.0, 1.0, 1.0, 1.0]): _vg.add([_i], _w, 'REPLACE')
_vg = ob_icosphere_002.vertex_groups.new(name='Bone.020')
for _i, _w in zip([0, 1, 2, 4, 6, 7, 8, 9, 10, 11, 12, 13, 14, 15, 16, 17, 19, 21, 22, 23, 24, 25, 26, 27, 28, 29, 30, 31, 32, 33, 34, 35, 36, 37, 38], [0.0, 0.0, 0.0, 0.0, 0.0, 0.06868, 0.0, 0.0, 0.0, 0.9993, 1.0, 1.0, 1.0, 1.0, 1.0, 1.0, 0.0, 0.0, 0.0, 0.0, 0.0, 0.0, 0.0, 0.0, 0.0, 0.0, 1.0, 1.0, 1.0, 1.0, 1.0, 1.0, 1.0, 1.0, 1.0]): _vg.add([_i], _w, 'REPLACE')
_vg = ob_icosphere_002.vertex_groups.new(name='Bone.021')
for _i, _w in zip([0, 1, 2, 4, 6, 8, 9, 10, 11, 12, 13, 14, 15, 16, 17, 18, 19, 20, 21, 22, 23, 24, 25, 26, 27, 28, 29, 30, 31, 32, 33, 34, 35, 36, 37, 38], [0.0, 0.0, 0.0, 0.0, 0.0, 0.0, 0.005034, 0.0, 0.02321, 0.0, 1.0, 1.0, 1.0, 0.06134, 0.9981, 0.0, 0.0, 0.0, 0.0, 0.0, 0.0, 0.0, 0.0, 0.0, 0.0, 0.0, 0.0, 0.0, 0.0, 0.0, 1.0, 1.0, 1.0, 0.9834, 0.9996, 0.9989]): _vg.add([_i], _w, 'REPLACE')
_vg = ob_icosphere_002.vertex_groups.new(name='Bone.022')
for _i, _w in zip([0, 1, 2, 3, 4, 6, 8, 10, 11, 12, 13, 14, 15, 16, 17, 18, 19, 20, 21, 22, 23, 24, 25, 26, 27, 28, 30, 31, 32, 33, 34, 35, 36, 37, 38], [0.0, 0.0, 0.0, 0.0, 0.0, 0.0, 0.0, 0.0, 0.0, 0.0, 1.0, 1.0, 1.0, 0.00389, 0.00258, 0.0, 0.0, 0.0, 0.0, 0.0, 0.0, 0.0, 0.0, 0.0, 0.0, 0.0, 0.0, 0.0, 0.0, 0.9925, 0.9993, 0.9999, 0.0, 0.0, 0.0]): _vg.add([_i], _w, 'REPLACE')
_m = ob_icosphere_002.modifiers.new('Armature', 'ARMATURE')
_m.object = ob_armature
_m = ob_icosphere_002.modifiers.new('Armature.001', 'ARMATURE')
_m.object = ob_armature_003
ob_icosphere_001.parent = ob_armature_002
ob_icosphere_001.matrix_parent_inverse = Matrix(((1.0, -2.328e-10, 0.0, -0.005936), (1.751e-17, 0.9211, 0.3892, -1.808), (8.642e-17, -0.3892, 0.9211, -1.667), (0.0, 0.0, 0.0, 1.0)))
ob_icosphere_001.location = (-1.264, 1.372, 2.964)
ob_icosphere_001.scale = (1.24, 1.24, 1.24)
ob_icosphere_001.lineart.crease_threshold = 0.0
_vg = ob_icosphere_001.vertex_groups.new(name='Bone')
_vg = ob_icosphere_001.vertex_groups.new(name='Bone.001')
_vg = ob_icosphere_001.vertex_groups.new(name='Bone.002')
_vg = ob_icosphere_001.vertex_groups.new(name='Bone.003')
_vg = ob_icosphere_001.vertex_groups.new(name='Bone.004')
_vg = ob_icosphere_001.vertex_groups.new(name='Bone.005')
_vg = ob_icosphere_001.vertex_groups.new(name='Bone.006')
_vg = ob_icosphere_001.vertex_groups.new(name='Bone.007')
_vg = ob_icosphere_001.vertex_groups.new(name='Bone.008')
_vg = ob_icosphere_001.vertex_groups.new(name='Bone.009')
for _i, _w in zip([0, 1, 2, 3, 4, 5, 6, 7, 8, 9, 10, 11, 12, 13, 14, 15, 16, 17, 18, 19, 20, 21, 22, 23, 24, 25, 26, 27, 28, 29, 30, 31, 32, 33, 34, 35, 36, 37, 38], [0.0, 0.0, 0.0, 1.0, 1.0, 1.0, 1.0, 1.0, 1.0, 1.0, 1.0, 1.0, 1.0, 1.0, 1.0, 1.0, 1.0, 1.0, 1.0, 1.0, 1.0, 1.0, 1.0, 1.0, 1.0, 1.0, 1.0, 1.0, 1.0, 1.0, 1.0, 1.0, 1.0, 1.0, 1.0, 1.0, 1.0, 1.0, 1.0]): _vg.add([_i], _w, 'REPLACE')
_vg = ob_icosphere_001.vertex_groups.new(name='Bone.010')
for _i, _w in zip([0, 1, 2, 3, 4, 5, 6, 7, 8, 9, 10, 11, 12, 13, 14, 15, 16, 17, 18, 19, 20, 21, 22, 23, 24, 25, 26, 27, 28, 29, 30, 31, 32, 33, 34, 35, 36, 37, 38], [0.0, 0.0, 0.0, 0.0, 0.0, 1.0, 0.9988, 1.0, 1.0, 1.0, 1.0, 1.0, 1.0, 1.0, 1.0, 1.0, 1.0, 1.0, 0.0, 0.0, 0.0, 1.0, 1.0, 1.0, 1.0, 1.0, 1.0, 1.0, 1.0, 1.0, 1.0, 1.0, 1.0, 1.0, 1.0, 1.0, 1.0, 1.0, 1.0]): _vg.add([_i], _w, 'REPLACE')
_vg = ob_icosphere_001.vertex_groups.new(name='Bone.011')
for _i, _w in zip([0, 1, 2, 3, 4, 5, 6, 7, 8, 9, 10, 11, 12, 13, 14, 15, 16, 17, 18, 19, 20, 21, 22, 23, 24, 25, 26, 27, 28, 29, 30, 31, 32, 33, 34, 35, 36, 37, 38], [0.0, 0.0, 0.0, 0.0, 0.0, 0.0, 0.0, 1.0, 1.0, 1.0, 1.0, 1.0, 1.0, 1.0, 1.0, 0.9002, 1.0, 1.0, 0.0, 0.0, 0.0, 0.0, 0.0, 0.0, 1.0, 1.0, 1.0, 1.0, 1.0, 1.0, 1.0, 1.0, 1.0, 1.0, 1.0, 1.0, 1.0, 1.0, 1.0]): _vg.add([_i], _w, 'REPLACE')
_vg = ob_icosphere_001.vertex_groups.new(name='Bone.012')
for _i, _w in zip([0, 1, 2, 3, 4, 5, 6, 7, 8, 9, 10, 11, 12, 13, 14, 15, 16, 17, 18, 19, 20, 21, 22, 23, 24, 25, 26, 27, 28, 29, 30, 31, 32, 33, 34, 35, 36, 37, 38], [0.0, 0.0, 0.0, 0.0, 0.0, 0.0, 0.0, 0.0, 0.0, 1.0, 1.0, 1.0, 1.0, 1.0, 1.0, 1.0, 1.0, 1.0, 0.0, 0.0, 0.0, 0.0, 0.0, 0.0, 0.0, 0.0, 0.0, 1.0, 1.0, 1.0, 1.0, 1.0, 1.0, 1.0, 1.0, 1.0, 1.0, 1.0, 1.0]): _vg.add([_i], _w, 'REPLACE')
_vg = ob_icosphere_001.vertex_groups.new(name='Bone.013')
for _i, _w in zip([0, 1, 2, 6, 7, 8, 9, 10, 11, 12, 13, 14, 15, 16, 17, 18, 19, 20, 21, 22, 23, 24, 25, 26, 27, 28, 29, 30, 31, 32, 33, 34, 35, 36, 37, 38], [0.0, 0.0, 0.0, 0.0, 0.0, 0.0, 0.0, 0.0, 1.0, 1.0, 1.0, 1.0, 1.0, 1.0, 1.0, 0.0, 0.0, 0.0, 0.0, 0.0, 0.0, 0.0, 0.0, 0.0, 0.0, 0.0, 0.0, 1.0, 1.0, 1.0, 1.0, 1.0, 1.0, 1.0, 1.0, 1.0]): _vg.add([_i], _w, 'REPLACE')
_vg = ob_icosphere_001.vertex_groups.new(name='Bone.014')
for _i, _w in zip([5, 6, 7, 8, 9, 10, 11, 12, 13, 14, 15, 16, 17, 18, 21, 23, 24, 26, 27, 28, 29, 30, 31, 32, 33, 34, 35, 36, 37, 38], [0.0, 0.0, 0.0, 0.0, 0.0, 0.0, 0.0, 0.0, 1.0, 1.0, 1.0, 1.0, 1.0, 0.0, 0.0, 0.0, 0.0, 0.0, 0.0, 0.0, 0.0, 0.0, 0.0, 0.0, 1.0, 1.0, 1.0, 1.0, 1.0, 1.0]): _vg.add([_i], _w, 'REPLACE')
_vg = ob_icosphere_001.vertex_groups.new(name='Bone.015')
for _i, _w in zip([8, 9, 10, 11, 12, 13, 14, 15, 16, 17, 20, 21, 23, 26, 27, 28, 29, 30, 31, 32, 33, 34, 35, 37, 38], [0.08194, 0.0, 0.0, 0.0, 0.0, 1.0, 1.0, 1.0, 0.0, 0.0, 0.0, 0.0, 0.0, 0.0, 0.0, 0.0, 0.0, 0.0, 0.0, 0.0, 1.0, 1.0, 1.0, 0.0, 0.0]): _vg.add([_i], _w, 'REPLACE')
_vg = ob_icosphere_001.vertex_groups.new(name='Bone.016')
_vg = ob_icosphere_001.vertex_groups.new(name='Bone.017')
_vg = ob_icosphere_001.vertex_groups.new(name='Bone.018')
_vg = ob_icosphere_001.vertex_groups.new(name='Bone.019')
_vg = ob_icosphere_001.vertex_groups.new(name='Bone.020')
_vg = ob_icosphere_001.vertex_groups.new(name='Bone.021')
_vg = ob_icosphere_001.vertex_groups.new(name='Bone.022')
_m = ob_icosphere_001.modifiers.new('Armature', 'ARMATURE')
_m.object = ob_armature
_m = ob_icosphere_001.modifiers.new('Armature.001', 'ARMATURE')
_m.object = ob_armature_002
ob_icosphere.parent = ob_armature
ob_icosphere.matrix_parent_inverse = Matrix(((1.0, -2.328e-10, 0.0, -0.005936), (1.751e-17, 0.9211, 0.3892, -1.808), (8.642e-17, -0.3892, 0.9211, -1.667), (0.0, 0.0, 0.0, 1.0)))
ob_icosphere.location = (0.01105, 0.6702, 1.407)
ob_icosphere.scale = (1.24, 1.24, 1.24)
ob_icosphere.lineart.crease_threshold = 0.0
_vg = ob_icosphere.vertex_groups.new(name='Bone')
for _i, _w in zip([0, 1, 5, 6, 7, 8, 12, 13, 14, 15, 16, 17, 18, 19, 20, 21, 22, 23, 24, 25, 26, 27, 28, 29, 30, 31, 32, 33, 34, 35, 36, 37, 38, 39, 40, 41, 42, 43, 44, 45, 46, 47, 48, 49, 50, 51, 52, 53, 54, 55, 56, 57, 58, 59, 60, 61, 62, 63, 64, 65, 66, 67, 68, 69, 70, 71, 72, 73, 74, 75, 76, 77, 78, 79, 80, 81, 82, 83, 84, 85, 86, 87, 88, 89, 90, 91, 94, 95, 96, 97, 98, 99, 100, 101, 102, 105, 106, 107, 108, 109, 110, 111, 112, 113, 220, 221, 222, 223, 224, 225, 226, 227, 228, 229, 230, 231, 232, 233, 234, 235, 236, 237], [0.02518, 0.06187, 0.08123, 0.1063, 0.1215, 0.04253, 0.1348, 0.2586, 0.0111, 0.01781, 0.07827, 0.01499, 0.5825, 0.2829, 0.6137, 0.5185, 0.1046, 0.08058, 0.08022, 0.6146, 0.6146, 0.2918, 0.653, 0.375, 0.375, 0.3745, 0.375, 0.6639, 0.6146, 0.6146, 0.2396, 0.7151, 0.3735, 0.007167, 0.01125, 0.6146, 0.7149, 0.6146, 0.7952, 0.8179, 0.6972, 0.6973, 0.7846, 0.6595, 0.8394, 0.7737, 0.6915, 0.8723, 0.8724, 0.8456, 0.8546, 0.8752, 0.8501, 0.8898, 0.877, 0.8857, 0.8919, 0.8795, 0.8802, 0.8785, 0.8789, 0.8797, 0.8789, 0.8809, 0.8803, 0.8813, 0.8819, 1.0, 1.0, 1.0, 1.0, 1.0, 1.0, 1.0, 1.0, 1.0, 1.0, 0.5364, 0.3138, 0.7697, 0.6605, 0.1099, 0.3651, 0.6146, 0.1081, 0.6146, 0.01193, 0.09947, 0.375, 0.0844, 0.7023, 0.85, 0.8787, 1.0, 0.09307, 0.01236, 0.1003, 0.375, 0.1249, 0.6884, 0.8476, 0.8787, 1.0, 0.1057, 0.06948, 0.1035, 0.1198, 0.09395, 0.1922, 0.1811, 0.1393, 0.2418, 0.3603, 0.2128, 0.2367, 0.6146, 0.5457, 0.6146, 0.2396, 0.6146, 0.7192, 0.6926]): _vg.add([_i], _w, 'REPLACE')
_vg = ob_icosphere.vertex_groups.new(name='Bone.001')
for _i, _w in zip([0, 1, 2, 3, 4, 5, 6, 7, 8, 9, 10, 11, 12, 13, 14, 15, 16, 17, 18, 19, 20, 21, 22, 23, 24, 25, 26, 27, 28, 29, 30, 31, 32, 33, 34, 35, 36, 37, 38, 39, 40, 41, 42, 43, 44, 45, 46, 47, 48, 49, 50, 51, 52, 53, 54, 55, 56, 57, 58, 59, 60, 61, 62, 63, 64, 65, 66, 67, 68, 69, 70, 71, 72, 73, 74, 75, 76, 77, 78, 79, 80, 81, 82, 83, 84, 85, 86, 87, 88, 89, 90, 91, 92, 93, 94, 95, 96, 97, 98, 99, 100, 101, 102, 103, 104, 105, 106, 107, 108, 109, 110, 111, 112, 113, 114, 115, 116, 117, 118, 119, 120, 121, 122, 123, 124, 125, 126, 127, 128, 129, 130, 131, 132, 133, 134, 135, 136, 137, 138, 139, 140, 141, 142, 143, 144, 145, 146, 147, 148, 149, 150, 151, 152, 153, 154, 155, 156, 157, 158, 159, 160, 161, 162, 163, 164, 165, 166, 167, 168, 169, 170, 171, 172, 173, 174, 175, 176, 177, 178, 179, 180, 181, 182, 183, 184, 185, 186, 187, 188, 189, 190, 191, 192, 193, 194, 195, 196, 197, 198, 199, 200, 201, 202, 203, 204, 205, 206, 207, 208, 209, 210, 211, 212, 213, 214, 215, 216, 217, 218, 219, 220, 221, 222, 223, 224, 225, 226, 227, 228, 229, 230, 231, 232, 233, 234, 235, 236, 237], [0.2708, 0.2708, 0.2708, 0.2708, 0.2708, 0.2708, 0.2708, 0.2708, 0.2708, 0.2708, 0.2708, 0.2708, 0.2708, 0.2708, 0.3229, 0.3229, 0.2708, 0.25, 0.2708, 0.2708, 0.2708, 0.2708, 0.3229, 0.3229, 0.2708, 0.2708, 0.2708, 0.2708, 0.2708, 0.3091, 0.3161, 0.2708, 0.2708, 0.2708, 0.2708, 0.2708, 0.2633, 0.2708, 0.0, 0.0, 0.0, 0.268, 0.2708, 0.2708, 0.2708, 0.2708, 0.2219, 0.2679, 0.2708, 0.2568, 0.2708, 0.2708, 0.2708, 0.2708, 0.2708, 0.2708, 0.2708, 0.2708, 0.2708, 0.2708, 0.2708, 0.2708, 0.2708, 0.2708, 0.2708, 0.2708, 0.2708, 0.2708, 0.2708, 0.2708, 0.2708, 0.2708, 0.2708, 0.2708, 0.2708, 0.2708, 0.2708, 0.2708, 0.2708, 0.2708, 0.2708, 0.2708, 0.2708, 0.2708, 0.2708, 0.2708, 0.2708, 0.0, 0.0, 0.2708, 0.0, 0.2708, 0.2708, 0.2708, 0.3229, 0.3229, 0.314, 0.0, 0.2518, 0.2708, 0.2708, 0.2708, 0.0, 0.2708, 0.2708, 0.3229, 0.3213, 0.2708, 0.0, 0.242, 0.2708, 0.2708, 0.2708, 0.0, 0.0, 0.0, 0.0, 0.0, 0.0, 0.0, 0.0, 0.0, 0.0, 0.0, 0.0, 0.0, 0.0, 0.0, 0.0, 0.0, 0.0, 0.0, 0.0, 0.0, 0.0, 0.0, 0.0, 0.0, 0.0, 0.0, 0.0, 0.0, 0.0, 0.0, 0.0, 0.0, 0.0, 0.0, 0.0, 0.0, 0.0, 0.0, 0.0, 0.0, 0.0, 0.0, 0.0, 0.0, 0.0, 0.0, 0.0, 0.0, 0.0, 0.0, 0.0, 0.0, 0.0, 0.0, 0.0, 0.0, 0.0, 0.0, 0.0, 0.0, 0.0, 0.0, 0.0, 0.0, 0.0, 0.0, 0.0, 0.0, 0.0, 0.0, 0.0, 0.0, 0.0, 0.0, 0.0, 0.0, 0.0, 0.0, 0.0, 0.0, 0.0, 0.0, 0.0, 0.0, 0.0, 0.0, 0.0, 0.0, 0.0, 0.0, 0.0, 0.0, 0.0, 0.0, 0.0, 0.0, 0.0, 0.0, 0.0, 0.0, 0.0, 0.0, 0.0, 0.0, 0.0, 0.0, 0.2708, 0.2708, 0.2708, 0.2708, 0.2708, 0.2708, 0.2709, 0.2708, 0.2708, 0.2708, 0.2708, 0.2708, 0.2708, 0.2708, 0.2633, 0.268, 0.2708, 0.2708]): _vg.add([_i], _w, 'REPLACE')
_vg = ob_icosphere.vertex_groups.new(name='Bone.002')
for _i, _w in zip([0, 1, 2, 3, 4, 5, 6, 7, 8, 9, 10, 11, 12, 13, 14, 15, 16, 17, 18, 19, 20, 21, 22, 23, 24, 25, 26, 27, 28, 29, 30, 31, 32, 33, 34, 35, 36, 37, 38, 39, 40, 41, 42, 43, 44, 45, 46, 47, 48, 49, 50, 51, 52, 53, 54, 55, 56, 57, 58, 59, 60, 61, 62, 63, 64, 65, 66, 67, 68, 69, 70, 71, 72, 73, 74, 75, 76, 77, 78, 79, 80, 81, 82, 83, 84, 85, 86, 87, 88, 89, 90, 91, 92, 93, 94, 95, 96, 97, 98, 99, 100, 101, 102, 103, 104, 105, 106, 107, 108, 109, 110, 111, 112, 113, 114, 115, 116, 117, 118, 119, 120, 121, 122, 123, 124, 125, 126, 127, 128, 129, 130, 131, 132, 133, 134, 135, 136, 137, 138, 139, 140, 141, 142, 143, 144, 145, 146, 147, 148, 149, 150, 151, 152, 153, 154, 155, 156, 157, 158, 159, 160, 161, 162, 163, 164, 165, 166, 167, 168, 169, 170, 171, 172, 173, 174, 175, 176, 177, 178, 179, 180, 181, 182, 183, 184, 185, 186, 187, 188, 189, 190, 191, 192, 193, 194, 195, 196, 197, 198, 199, 200, 201, 202, 203, 204, 205, 206, 207, 208, 209, 210, 211, 212, 213, 214, 215, 216, 217, 218, 219, 220, 221, 222, 223, 224, 225, 226, 227, 228, 229, 230, 231, 232, 233, 234, 235, 236, 237], [1.0, 1.0, 1.0, 1.0, 1.0, 1.0, 1.0, 1.0, 1.0, 1.0, 1.0, 1.0, 1.0, 1.0, 0.1146, 0.1146, 0.1146, 0.1146, 0.1146, 0.1146, 0.1146, 0.01445, 8.132e-32, 5.349e-23, 5.349e-23, 0.03995, 0.08498, 0.0, 0.0, 0.0, 0.0, 0.0, 0.0, 0.0, 0.0, 0.0, 0.0, 0.0, 0.0, 0.0, 0.0, 0.0, 0.0, 0.0, 0.0, 0.0, 0.0, 0.0, 0.0, 0.0, 0.0, 0.0, 0.0, 0.0, 0.0, 0.0, 0.0, 0.0, 0.0, 0.0, 0.0, 0.0, 0.0, 0.0, 0.0, 0.0, 0.0, 0.0, 0.0, 0.0, 0.0, 0.0, 0.0, 0.0, 0.0, 0.0, 0.0, 0.0, 0.0, 0.0, 0.0, 0.0, 0.0, 0.0, 0.0, 0.0, 0.0, 0.0, 0.0, 0.0, 0.0, 0.0, 1.0, 1.0, 0.1146, 1.866e-26, 0.0, 0.0, 0.0, 0.0, 0.0, 0.0, 0.0, 1.0, 1.0, 0.1146, 1.866e-26, 0.0, 0.0, 0.0, 0.0, 0.0, 0.0, 0.0, 0.0, 0.0, 0.0, 0.0, 0.0, 0.0, 0.0, 0.0, 0.0, 0.0, 0.0, 0.0, 0.0, 0.0, 0.0, 0.0, 0.0, 0.0, 0.0, 0.0, 0.0, 0.0, 0.0, 0.0, 0.0, 0.0, 0.0, 0.0, 0.0, 0.0, 0.0, 0.0, 0.0, 0.0, 0.0, 0.0, 0.0, 0.0, 0.0, 0.0, 0.0, 0.0, 0.0, 0.0, 0.0, 0.0, 0.0, 0.0, 0.0, 0.0, 0.0, 0.0, 0.0, 0.0, 0.0, 0.0, 0.0, 0.0, 0.0, 0.0, 0.0, 0.0, 0.0, 0.0, 0.0, 0.0, 0.0, 0.0, 0.0, 0.0, 0.0, 0.0, 0.0, 0.0, 0.0, 0.0, 0.0, 0.0, 0.0, 0.0, 0.0, 0.0, 0.0, 0.0, 0.0, 0.0, 0.0, 0.0, 0.0, 0.0, 0.0, 0.0, 0.0, 0.0, 0.0, 0.0, 0.0, 0.0, 0.0, 0.0, 0.0, 0.0, 0.0, 0.0, 0.0, 0.0, 1.0, 1.0, 1.0, 1.0, 1.0, 1.0, 0.1146, 0.1146, 0.1146, 9.568e-21, 9.568e-21, 0.03995, 0.01445, 0.0, 0.0, 0.0, 0.0, 0.0]): _vg.add([_i], _w, 'REPLACE')
_vg = ob_icosphere.vertex_groups.new(name='Bone.003')
for _i, _w in zip([7, 8, 10, 14, 15, 21, 22, 23, 25, 27, 28, 29, 30, 32, 34, 36, 37, 38, 39, 44, 45, 46, 47, 49, 51, 52, 53, 54, 55, 56, 57, 58, 59, 60, 61, 62, 63, 64, 65, 66, 67, 68, 69, 70, 71, 72, 73, 74, 75, 76, 77, 78, 79, 80, 81, 82, 84, 85, 87, 88, 89, 90, 91, 94, 95, 96, 97, 98, 99, 100, 101, 102, 106, 107, 108, 109, 110, 111, 112, 113, 114, 115, 118, 119, 122, 123, 126, 127, 130, 131, 134, 135, 138, 139, 142, 143, 146, 147, 150, 151, 154, 155, 158, 159, 162, 163, 164, 165, 166, 167, 168, 169, 170, 171, 172, 173, 174, 175, 176, 177, 178, 179, 180, 181, 182, 183, 184, 185, 186, 187, 188, 189, 190, 222, 225, 226, 227, 228, 229, 235], [0.0, 0.01546, 0.0, 0.0, 0.0, 0.0, 0.0, 0.0, 0.0, 0.0, 0.0, 0.0, 0.0002467, 0.0, 0.0, 0.0, 0.0, 0.0001354, 0.25, 0.0, 0.0, 0.0, 0.03824, 0.0, 0.0, 0.007832, 0.0, 0.0, 0.0, 0.0, 0.02346, 0.01553, 0.0, 0.0, 0.0, 0.0, 0.0, 0.0, 0.0, 0.0, 0.0, 0.0, 0.0, 0.0, 0.0, 0.0, 0.0, 0.0, 0.0, 0.0, 0.0, 0.0, 0.0, 0.0, 0.0, 0.0, 0.0, 0.0, 0.0, 3.577e-06, 0.0, 0.25, 0.003383, 0.005343, 0.0, 2.27e-05, 0.25, 0.0, 0.0, 0.0, 0.0, 0.25, 0.009282, 0.0, 0.04114, 0.0, 0.0, 0.0, 0.0, 0.0, 1.0, 1.0, 1.0, 1.0, 1.0, 1.0, 1.0, 0.9999, 1.0, 1.0, 1.0, 1.0, 1.0, 1.0, 1.0, 1.0, 0.9988, 1.0, 1.0, 1.0, 0.9997, 1.0, 1.0, 1.0, 1.0, 1.0, 1.0, 1.0, 1.0, 1.0, 1.0, 1.0, 1.0, 1.0, 1.0, 1.0, 0.9993, 1.0, 1.0, 1.0, 1.0, 1.0, 1.0, 1.0, 1.0, 1.0, 1.0, 1.0, 1.0, 1.0, 1.0, 1.0, 1.0, 0.01292, 0.008228, 0.0, 0.0, 0.0, 0.0, 0.0]): _vg.add([_i], _w, 'REPLACE')
_vg = ob_icosphere.vertex_groups.new(name='Bone.004')
for _i, _w in zip([97, 102, 114, 115, 118, 119, 122, 123, 126, 127, 131, 134, 135, 139, 142, 143, 146, 147, 150, 151, 154, 155, 158, 159, 165], [0.07306, 0.0112, 0.7833, 0.113, 0.482, 0.5116, 0.149, 0.4933, 0.8837, 0.9137, 0.02623, 0.1243, 0.09949, 0.003568, 0.1099, 0.0817, 0.09487, 0.09464, 0.09464, 0.09522, 0.09492, 0.09494, 0.09494, 0.09498, 0.01314]): _vg.add([_i], _w, 'REPLACE')
_vg = ob_icosphere.vertex_groups.new(name='Bone.005')
for _i, _w in zip([114, 122, 123, 126, 127, 130, 131, 134, 135, 138, 139, 142, 143, 146, 147, 150, 151, 154, 155, 158, 159, 162, 163, 164, 165, 166, 167, 168, 169, 170, 171, 172, 173, 174, 175, 176, 177, 178, 179, 180, 181, 182, 183, 184, 185, 186, 187, 188, 189, 190], [0.007434, 0.8546, 0.4972, 0.08587, 0.07503, 0.9779, 0.9614, 0.8725, 0.8989, 0.981, 0.9729, 0.8874, 0.9168, 0.903, 0.9032, 0.9033, 0.9026, 0.9029, 0.9029, 0.9029, 0.9028, 0.9827, 0.9819, 0.9799, 0.968, 0.984, 0.9788, 0.9788, 0.9787, 0.9782, 0.9785, 0.9788, 0.9847, 0.9847, 0.9849, 0.9847, 0.9846, 0.9848, 0.9785, 0.9785, 0.9785, 0.9785, 0.9785, 0.9785, 0.9846, 0.9846, 0.9846, 0.9846, 0.9846, 0.9846]): _vg.add([_i], _w, 'REPLACE')
_vg = ob_icosphere.vertex_groups.new(name='Bone.006')
for _i, _w in zip([12, 16, 17, 18, 19, 22, 24, 29, 30, 31, 32, 33, 38, 40, 41, 42, 43, 46, 47, 48, 49, 50, 52, 53, 54, 55, 56, 57, 58, 59, 60, 61, 62, 63, 64, 65, 66, 67, 68, 69, 70, 71, 72, 73, 74, 75, 76, 77, 78, 79, 80, 81, 82, 83, 86, 87, 88, 91, 95, 96, 97, 98, 99, 100, 101, 102, 105, 106, 107, 108, 109, 110, 111, 112, 113, 114, 116, 117, 120, 121, 124, 125, 128, 129, 132, 133, 136, 137, 140, 141, 144, 145, 148, 149, 152, 153, 156, 157, 160, 161, 191, 192, 193, 194, 195, 196, 197, 198, 199, 200, 201, 202, 203, 204, 205, 206, 207, 208, 209, 210, 211, 212, 213, 214, 215, 216, 217, 218, 219, 221, 223, 224, 230, 231, 232, 233, 234, 236, 237], [0.0, 0.0, 0.0, 0.0, 0.0, 0.0, 0.0, 0.0, 0.001061, 0.0, 0.0, 0.0, 0.0, 0.2484, 0.0, 0.0, 0.0003494, 0.0, 0.01718, 0.0, 0.0, 0.0, 0.006641, 0.0, 0.0, 0.0, 0.0, 0.0, 0.0, 0.0, 0.0, 0.0, 0.0, 0.0, 0.0, 0.0, 0.0, 0.0, 0.0, 0.0, 0.0, 0.0, 0.0, 0.0, 0.0, 0.0, 0.0, 0.0, 0.0, 0.0, 0.0, 0.0, 0.0, 0.0, 0.0, 0.25, 0.0, 0.00317, 0.0, 0.0, 0.0, 0.0, 0.0, 0.0, 0.0, 0.0, 0.007345, 0.0, 0.0, 0.2406, 0.0, 0.0, 0.0, 0.0, 0.2481, 0.0, 1.0, 1.0, 1.0, 0.9682, 1.0, 0.9922, 1.0, 1.0, 1.0, 1.0, 1.0, 1.0, 1.0, 0.9986, 1.0, 1.0, 1.0, 1.0, 1.0, 1.0, 0.991, 1.0, 1.0, 1.0, 1.0, 1.0, 1.0, 1.0, 1.0, 1.0, 1.0, 1.0, 1.0, 1.0, 1.0, 1.0, 1.0, 1.0, 1.0, 1.0, 1.0, 1.0, 1.0, 1.0, 1.0, 1.0, 1.0, 1.0, 1.0, 1.0, 1.0, 1.0, 1.0, 0.0, 0.0, 0.0, 0.0, 0.0, 0.0, 0.0, 0.0, 0.0, 0.0]): _vg.add([_i], _w, 'REPLACE')
_vg = ob_icosphere.vertex_groups.new(name='Bone.007')
for _i, _w in zip([108, 113, 116, 117, 120, 121, 124, 125, 128, 129, 132, 133, 137, 141, 145, 148, 149, 152, 153, 156, 157, 160, 161, 194], [0.0595, 0.01213, 0.1487, 0.4807, 0.8169, 0.5259, 0.4903, 0.9268, 0.1736, 0.8494, 0.03092, 0.07167, 0.06479, 0.03443, 0.05305, 0.02483, 0.02976, 0.02637, 0.03184, 0.02767, 0.02858, 0.02776, 0.02876, 0.01246]): _vg.add([_i], _w, 'REPLACE')
_vg = ob_icosphere.vertex_groups.new(name='Bone.008')
for _i, _w in zip([120, 124, 125, 128, 129, 132, 133, 136, 137, 140, 141, 144, 145, 148, 149, 152, 153, 156, 157, 160, 161, 191, 192, 193, 194, 195, 196, 197, 198, 199, 200, 201, 202, 203, 204, 205, 206, 207, 208, 209, 210, 211, 212, 213, 214, 215, 216, 217, 218, 219], [0.02174, 0.5039, 0.04869, 0.8325, 0.129, 0.9592, 0.9267, 1.001, 0.9337, 0.9754, 0.9568, 0.9934, 0.9458, 0.9617, 0.9592, 0.9609, 0.9581, 0.9603, 0.9598, 0.9602, 0.9597, 0.9859, 0.9873, 0.9966, 0.9685, 0.9878, 0.9955, 0.9957, 0.9949, 0.9958, 0.9957, 0.9952, 0.9956, 0.9956, 0.9955, 0.9956, 0.9956, 0.9955, 0.9841, 0.9841, 0.9841, 0.9852, 0.985, 0.9852, 0.9846, 0.9846, 0.9846, 0.9846, 0.9846, 0.9846]): _vg.add([_i], _w, 'REPLACE')
_vg = ob_icosphere.vertex_groups.new(name='Bone.009')
for _i, _w in zip([0, 1, 2, 3, 4, 5, 6, 7, 8, 9, 10, 11, 12, 13, 14, 15, 16, 17, 18, 19, 20, 21, 22, 23, 24, 25, 26, 31, 33, 34, 35, 41, 42, 48, 50, 52, 83, 86, 91, 92, 93, 94, 95, 103, 104, 105, 106, 220, 221, 222, 223, 224, 225, 226, 227, 228, 229, 230, 231, 232, 233, 234, 236, 237], [0.0, 0.0, 0.0, 0.0, 0.0, 0.0, 0.0, 0.0, 0.0, 0.0, 0.0, 0.0, 0.9853, 0.0, 0.0, 0.0, 0.0, 0.0, 0.0, 1.0, 0.0, 0.0, 0.0, 0.0, 0.0, 0.0, 0.0, 0.0, 1.0, 0.0, 0.0, 0.0, 0.0, 0.0, 0.0, 0.0, 0.0, 0.0, 0.0, 0.0, 0.0, 0.0, 0.0, 0.0, 0.0, 0.0, 0.0, 0.0, 0.0, 0.0, 0.0, 0.0, 0.0, 0.0, 0.0, 0.0, 0.0, 0.0, 0.0, 1.0, 0.0, 0.0, 0.0, 0.0]): _vg.add([_i], _w, 'REPLACE')
_vg = ob_icosphere.vertex_groups.new(name='Bone.010')
for _i, _w in zip([0, 1, 2, 3, 4, 5, 6, 7, 8, 9, 10, 11, 12, 13, 14, 16, 17, 18, 19, 20, 21, 24, 25, 26, 28, 29, 31, 32, 33, 34, 35, 36, 37, 38, 40, 41, 42, 43, 44, 45, 46, 47, 48, 49, 50, 51, 52, 53, 54, 55, 56, 57, 58, 59, 60, 61, 62, 63, 64, 65, 66, 67, 68, 69, 70, 71, 72, 73, 74, 75, 76, 77, 78, 79, 80, 81, 82, 83, 84, 85, 86, 87, 88, 89, 90, 91, 92, 93, 98, 99, 100, 101, 102, 103, 104, 105, 106, 107, 108, 109, 110, 111, 112, 113, 220, 221, 222, 223, 224, 225, 226, 227, 228, 229, 230, 231, 232, 233, 234, 235, 236, 237], [0.0, 0.0, 0.0, 0.0, 0.0, 0.0, 0.0, 0.0, 0.0, 0.0, 0.0, 0.0, 0.0, 0.0, 0.0, 0.0, 0.0, 0.0, 0.0, 0.0, 0.0, 0.0, 0.0, 0.0, 0.0, 0.0, 0.0, 0.0, 0.0, 0.0, 0.0, 0.0, 0.0, 0.0, 0.0, 0.0, 0.0, 0.0, 0.0, 0.0, 0.0, 0.0, 0.0, 0.0, 0.0, 0.0, 0.0, 0.0, 0.0, 0.0, 0.0, 0.0, 0.0, 0.0, 0.0, 0.0, 0.0, 0.0, 0.0, 0.0, 0.0, 0.0, 0.0, 0.0, 0.0, 0.0, 0.0, 0.0, 0.0, 0.0, 0.0, 0.0, 0.0, 0.0, 0.0, 0.0, 0.0, 0.0, 0.0, 0.0, 0.0, 0.0, 0.0, 0.0, 0.0, 0.0, 0.0, 0.0, 0.0, 0.0, 0.0, 0.0, 0.0, 0.0, 0.0, 0.0, 0.0, 0.0, 0.0, 0.0, 0.0, 0.0, 0.0, 0.0, 0.0, 0.0, 0.0, 0.0, 0.0, 0.0, 0.0, 0.0, 0.0, 0.0, 0.0, 0.0, 0.0, 0.0, 0.0, 0.0, 0.0, 0.0]): _vg.add([_i], _w, 'REPLACE')
_vg = ob_icosphere.vertex_groups.new(name='Bone.011')
for _i, _w in zip([0, 1, 5, 6, 7, 8, 9, 10, 11, 12, 13, 16, 18, 19, 20, 21, 24, 25, 26, 27, 28, 30, 31, 32, 33, 34, 35, 36, 37, 38, 39, 40, 41, 42, 43, 44, 45, 46, 47, 48, 49, 50, 51, 52, 53, 54, 55, 56, 57, 58, 59, 60, 61, 62, 63, 64, 65, 66, 67, 68, 69, 70, 71, 72, 73, 74, 75, 76, 77, 78, 79, 80, 81, 82, 83, 84, 85, 86, 87, 88, 89, 90, 91, 93, 96, 97, 98, 99, 100, 101, 102, 104, 106, 107, 108, 109, 110, 111, 112, 113, 114, 115, 118, 119, 126, 220, 221, 222, 223, 224, 225, 226, 227, 228, 229, 230, 231, 232, 233, 234, 235, 236, 237], [0.0, 0.0, 0.0, 0.0, 0.0, 0.0, 0.0, 0.0, 0.0, 0.0, 0.0, 0.0, 0.0, 0.0, 0.0, 0.0, 0.0, 0.0, 0.0, 0.0, 0.0, 0.0, 0.0, 0.0, 0.0, 0.0, 0.0, 0.0, 0.0, 0.0, 0.0, 0.0, 0.0, 0.0, 0.0, 0.0, 0.0, 0.0, 0.0, 0.0, 0.0, 0.0, 0.0, 0.0, 0.0, 0.0, 0.0, 0.0, 0.0, 0.0, 0.0, 0.0, 0.0, 0.0, 0.0, 0.0, 0.0, 0.0, 0.0, 0.0, 0.0, 0.0, 0.0, 0.0, 0.0, 0.0, 0.0, 0.0, 0.0, 0.0, 0.0, 0.0, 0.0, 0.0, 0.0, 0.0, 0.0, 0.0, 0.0, 0.0, 0.0, 0.0, 0.0, 0.0, 0.0, 0.0, 0.0, 0.0, 0.0, 0.0, 0.0, 0.0, 0.0, 0.0, 0.0, 0.0, 0.0, 0.0, 0.0, 0.0, 0.0, 0.0, 0.0, 0.0, 0.0, 0.0, 0.0, 0.0, 0.0, 0.0, 0.0, 0.0, 0.0, 0.0, 0.0, 0.0, 0.0, 0.0, 0.0, 0.0, 0.0, 0.0, 0.0]): _vg.add([_i], _w, 'REPLACE')
_vg = ob_icosphere.vertex_groups.new(name='Bone.012')
for _i, _w in zip([0, 1, 2, 3, 4, 5, 6, 7, 8, 12, 13, 16, 18, 19, 20, 21, 22, 24, 25, 26, 27, 28, 29, 30, 31, 32, 33, 34, 35, 36, 37, 38, 39, 40, 41, 42, 43, 44, 45, 46, 47, 48, 49, 50, 51, 52, 53, 54, 55, 56, 57, 58, 59, 60, 61, 62, 63, 64, 65, 66, 67, 68, 69, 70, 71, 72, 73, 74, 75, 76, 77, 78, 79, 80, 81, 82, 83, 84, 85, 86, 87, 88, 89, 90, 91, 92, 95, 96, 97, 98, 99, 100, 101, 102, 103, 106, 107, 108, 109, 110, 111, 112, 113, 114, 115, 118, 119, 220, 221, 222, 223, 224, 225, 226, 227, 228, 229, 230, 231, 232, 233, 234, 235, 236, 237], [0.0, 0.0, 0.0, 0.0, 0.0, 0.0, 0.0, 0.0, 0.0, 0.0, 0.0, 0.0, 0.0, 0.0, 0.0, 0.0, 0.0, 0.0, 0.0, 0.0, 0.0, 0.0, 0.0, 0.0, 0.0, 0.0, 0.0, 0.0, 0.0, 0.0, 0.0, 0.0, 0.0, 0.0, 0.0, 0.0, 0.0, 0.0, 0.0, 0.0, 0.0, 0.0, 0.0, 0.0, 0.0, 0.0, 0.0, 0.0, 0.0, 0.0, 0.0, 0.0, 0.0, 0.0, 0.0, 0.0, 0.0, 0.0, 0.0, 0.0, 0.0, 0.0, 0.0, 0.0, 0.0, 0.0, 0.0, 0.0, 0.0, 0.0, 0.0, 0.0, 0.0, 0.0, 0.0, 0.0, 0.0, 0.0, 0.0, 0.0, 0.0, 0.0, 0.0, 0.0, 0.0, 0.0, 0.0, 0.0, 0.0, 0.0, 0.0, 0.0, 0.0, 0.0, 0.0, 0.0, 0.0, 0.0, 0.0, 0.0, 0.0, 0.0, 0.0, 0.0, 0.0, 0.0, 0.0, 0.0, 0.0, 0.0, 0.0, 0.0, 0.0, 0.0, 0.0, 0.0, 0.0, 0.0, 0.0, 0.0, 0.0, 0.0, 0.0, 0.0, 0.0]): _vg.add([_i], _w, 'REPLACE')
_vg = ob_icosphere.vertex_groups.new(name='Bone.013')
for _i, _w in zip([12, 13, 16, 18, 19, 20, 21, 22, 24, 25, 26, 27, 28, 30, 31, 32, 33, 34, 35, 36, 37, 38, 39, 40, 41, 42, 43, 44, 45, 46, 47, 48, 49, 50, 51, 52, 53, 54, 55, 56, 57, 58, 59, 60, 61, 62, 63, 64, 65, 66, 67, 68, 69, 70, 71, 72, 73, 74, 75, 76, 77, 78, 79, 80, 81, 82, 83, 84, 85, 86, 87, 88, 89, 90, 91, 96, 97, 98, 99, 100, 101, 102, 106, 108, 109, 110, 111, 112, 113, 115, 118, 224, 228, 230, 231, 232, 233, 234, 235, 236, 237], [0.0, 0.0, 0.0, 0.0, 0.0, 0.0, 0.0, 0.0, 0.0, 0.0, 0.0, 0.0, 0.0, 0.0, 0.0, 0.0, 0.0, 0.0, 0.0, 0.0, 0.0, 0.0, 0.0, 0.0, 0.0, 0.0, 0.0, 0.0, 0.0, 0.0, 0.0, 0.0, 0.0, 0.0, 0.0, 0.0, 0.0, 0.0, 0.0, 0.0, 0.0, 0.0, 0.0, 0.0, 0.0, 0.0, 0.0, 0.0, 0.0, 0.0, 0.0, 0.0, 0.0, 0.0, 0.0, 0.0, 0.0, 0.0, 0.0, 0.0, 0.0, 0.0, 0.0, 0.0, 0.0, 0.0, 0.0, 0.0, 0.0, 0.0, 0.0, 0.0, 0.0, 0.0, 0.0, 0.0, 0.0, 0.0, 0.0, 0.0, 0.0, 0.0, 0.0, 0.0, 0.0, 0.0, 0.0, 0.0, 0.0, 0.0, 0.0, 0.0, 0.0, 0.0, 0.0, 0.0, 0.0, 0.0, 0.0, 0.0, 0.0]): _vg.add([_i], _w, 'REPLACE')
_vg = ob_icosphere.vertex_groups.new(name='Bone.014')
for _i, _w in zip([0, 1, 2, 3, 4, 6, 7, 8, 9, 10, 11, 12, 13, 15, 16, 18, 19, 20, 21, 22, 23, 25, 26, 27, 28, 29, 30, 31, 33, 34, 35, 36, 37, 38, 39, 40, 41, 42, 43, 44, 45, 46, 47, 48, 49, 50, 51, 52, 53, 54, 55, 56, 57, 58, 59, 60, 61, 62, 63, 64, 65, 66, 67, 68, 69, 70, 71, 72, 73, 74, 75, 76, 77, 78, 79, 80, 81, 82, 83, 84, 85, 86, 87, 88, 89, 90, 91, 92, 93, 94, 95, 96, 97, 98, 99, 100, 101, 102, 103, 104, 107, 108, 109, 110, 111, 112, 113, 114, 115, 116, 118, 119, 120, 121, 122, 123, 126, 127, 130, 131, 134, 135, 138, 139, 142, 143, 146, 147, 150, 151, 154, 155, 158, 159, 162, 163, 164, 165, 166, 167, 168, 169, 170, 171, 172, 173, 174, 175, 176, 177, 178, 179, 180, 181, 182, 183, 184, 185, 186, 187, 188, 189, 190, 220, 222, 223, 224, 225, 226, 227, 228, 229, 230, 231, 232, 233, 234, 235, 236, 237], [0.0, 0.0, 0.0, 0.0, 0.0, 0.0, 0.0, 0.0, 0.0, 0.0, 0.0, 0.0, 0.0, 0.0, 0.0, 0.0, 0.0, 0.0, 0.0, 0.0, 0.0, 0.0, 0.0, 0.0, 0.0, 0.0, 0.0, 0.1201, 0.0, 0.0, 0.0, 0.0, 0.0, 0.0, 0.0, 0.0, 0.0, 0.0, 0.0, 0.0, 0.0, 0.0, 0.0, 0.0, 0.0, 0.0, 0.0, 0.0, 0.0, 0.0, 0.0, 0.0, 0.0, 0.0, 0.0, 0.0, 0.0, 0.0, 0.0, 0.0, 0.0, 0.0, 0.0, 0.0, 0.0, 0.0, 0.0, 0.0, 0.0, 0.0, 0.0, 0.0, 0.0, 0.0, 0.0, 0.0, 0.0, 0.0, 0.0, 0.0, 0.0, 0.0, 0.0, 0.0, 0.0, 0.0, 0.0, 0.0, 0.0, 0.0, 0.0, 0.0, 0.0, 0.0, 0.0, 0.0, 0.0, 0.0, 0.0, 0.0, 0.0, 0.0, 0.0, 0.0, 0.0, 0.0, 0.0, 0.0, 0.0, 0.0, 0.0, 0.0, 0.0, 0.0, 0.0, 0.0, 0.0, 0.0, 0.0, 0.0, 0.0, 0.0, 0.0, 0.0, 0.0, 0.0, 0.0, 0.0, 0.0, 0.0, 0.0, 0.0, 0.0, 0.0, 0.0, 0.0, 0.0, 0.0, 0.0, 0.0, 0.0, 0.0, 0.0, 0.0, 0.0, 0.0, 0.0, 0.0, 0.0, 0.0, 0.0, 0.0, 0.0, 0.0, 0.0, 0.0, 0.0, 0.0, 0.0, 0.0, 0.0, 0.0, 0.0, 0.0, 0.0, 0.0, 0.0, 0.0, 0.0, 0.0, 0.0, 0.0, 0.08515, 0.0, 0.07634, 0.0, 0.0, 0.0, 0.0, 0.0]): _vg.add([_i], _w, 'REPLACE')
_vg = ob_icosphere.vertex_groups.new(name='Bone.015')
for _i, _w in zip([0, 1, 2, 3, 4, 6, 8, 9, 10, 11, 13, 14, 15, 16, 17, 18, 19, 20, 21, 22, 23, 24, 25, 26, 27, 28, 29, 30, 31, 32, 33, 34, 35, 36, 37, 38, 39, 40, 41, 42, 43, 44, 45, 46, 47, 48, 49, 50, 51, 52, 53, 54, 55, 56, 57, 58, 59, 60, 61, 62, 63, 64, 65, 66, 67, 68, 69, 70, 71, 72, 73, 74, 75, 76, 77, 78, 79, 80, 81, 82, 83, 84, 85, 86, 87, 88, 89, 90, 91, 92, 93, 94, 95, 96, 97, 98, 99, 100, 101, 102, 103, 104, 105, 106, 107, 108, 109, 110, 111, 112, 113, 114, 115, 116, 117, 118, 119, 120, 121, 122, 123, 124, 125, 126, 127, 128, 129, 130, 131, 134, 135, 138, 139, 142, 143, 146, 147, 150, 151, 154, 155, 158, 159, 162, 163, 164, 165, 166, 167, 168, 169, 170, 171, 172, 173, 174, 175, 176, 177, 178, 179, 180, 182, 183, 184, 187, 222, 223, 224, 225, 226, 227, 228, 229, 230, 231, 232, 233, 234, 235, 236, 237], [0.0, 0.0, 0.0, 0.0, 0.0, 0.0, 0.0, 0.0, 0.0, 0.0, 0.0, 0.0, 0.0, 0.0, 0.0, 0.0, 0.0, 0.0, 0.0, 0.0, 0.0, 0.0, 0.0, 0.0, 0.0, 0.0, 0.0, 0.0, 0.0, 0.0, 0.0, 0.0, 0.0, 0.0, 0.0, 0.0, 0.0, 0.0, 0.0, 0.0, 0.0, 0.0, 0.0, 0.0, 0.0, 0.0, 0.0, 0.0, 0.0, 0.0, 0.0, 0.0, 0.0, 0.0, 0.0, 0.0, 0.0, 0.0, 0.0, 0.0, 0.0, 0.0, 0.0, 0.0, 0.0, 0.0, 0.0, 0.0, 0.0, 0.0, 0.0, 0.0, 0.0, 0.0, 0.0, 0.0, 0.0, 0.0, 0.0, 0.0, 0.0, 0.0, 0.0, 0.0, 0.0, 0.0, 0.0, 0.0, 0.0, 0.0, 0.0, 0.0, 0.0, 0.0, 0.0, 0.0, 0.0, 0.0, 0.0, 0.0, 0.0, 0.0, 0.0, 0.0, 0.0, 0.0, 0.0, 0.0, 0.0, 0.0, 0.0, 0.0, 0.0, 0.0, 0.0, 0.0, 0.0, 0.0, 0.0, 0.0, 0.0, 0.0, 0.0, 0.0, 0.0, 0.0, 0.0, 0.0, 0.0, 0.0, 0.0, 0.0, 0.0, 0.0, 0.0, 0.0, 0.0, 0.0, 0.0, 0.0, 0.0, 0.0, 0.0, 0.0, 0.0, 0.0, 0.0, 0.0, 0.0, 0.0, 0.0, 0.0, 0.0, 0.0, 0.0, 0.0, 0.0, 0.0, 0.0, 0.0, 0.0, 0.0, 0.0, 0.0, 0.0, 0.0, 0.0, 0.0, 0.0392, 0.0, 0.0, 0.0, 0.0, 0.0, 0.0, 0.0, 0.0, 0.0, 0.0, 0.0, 0.0, 0.0]): _vg.add([_i], _w, 'REPLACE')
_vg = ob_icosphere.vertex_groups.new(name='Bone.016')
for _i, _w in zip([0, 1, 2, 3, 4, 5, 6, 7, 8, 9, 10, 13, 15, 20, 21, 23, 25, 26, 27, 28, 34, 92, 93, 94, 103, 220, 221, 222, 225, 226, 227, 228, 229], [0.3877, 0.303, 0.06085, 0.1641, 0.001934, 0.01313, 0.3352, 0.1239, 0.4074, 0.02635, 0.1222, 0.1014, 0.06436, 0.05699, 0.1348, 0.02917, 0.07542, 0.01682, 0.02391, 0.02347, 0.006726, 0.09299, 0.066, 0.01674, 0.03757, 0.02741, 0.007698, 0.1035, 0.102, 0.1719, 0.3787, 0.1043, 0.1353]): _vg.add([_i], _w, 'REPLACE')
_vg = ob_icosphere.vertex_groups.new(name='Bone.017')
for _i, _w in zip([0, 1, 2, 3, 6, 7, 8, 10, 13, 15, 20, 21, 23, 25, 26, 27, 28, 30, 34, 36, 92, 93, 94, 95, 220, 221, 222, 224, 225, 226, 227, 228, 229, 235], [0.1736, 0.3299, 0.01248, 0.07402, 0.1833, 0.06677, 0.2299, 0.07103, 0.0553, 0.06896, 0.02844, 0.424, 0.06476, 0.08744, 0.004889, 0.08426, 0.1008, 0.01107, 0.02432, 0.01403, 0.04372, 0.02652, 0.008839, 0.008033, 0.01906, 0.05854, 0.7077, 0.01089, 0.2625, 0.2545, 0.3311, 0.2195, 0.2126, 0.05776]): _vg.add([_i], _w, 'REPLACE')
_vg = ob_icosphere.vertex_groups.new(name='Bone.018')
for _i, _w in zip([1, 6, 8, 13, 20, 21, 23, 25, 26, 27, 28, 30, 34], [0.003748, 0.02358, 0.0222, 0.01225, 0.0369, 0.06979, 0.0531, 0.09944, 0.009995, 0.07967, 0.007787, 0.01978, 0.01933]): _vg.add([_i], _w, 'REPLACE')
_vg = ob_icosphere.vertex_groups.new(name='Bone.019')
for _i, _w in zip([20, 21, 25, 26, 27, 28, 30, 34, 35, 36], [0.02279, 0.06226, 0.2428, 0.03686, 0.2885, 0.05622, 0.03047, 0.08129, 0.00407, 0.08587]): _vg.add([_i], _w, 'REPLACE')
_vg = ob_icosphere.vertex_groups.new(name='Bone.020')
_vg = ob_icosphere.vertex_groups.new(name='Bone.021')
for _i, _w in zip([20, 21, 25, 26, 27, 28, 34, 35, 36, 37, 43, 44, 45, 47, 51, 52, 53, 54, 55, 56, 57, 58, 59, 60, 61, 62, 63, 64, 65, 66, 67, 68, 69, 70, 71, 72, 73, 74, 75, 76, 77, 78, 79, 80, 81, 82, 84, 85, 89, 91, 98, 99, 100, 101, 110, 111, 112, 225, 226, 227, 228, 229, 235], [0.0168, 0.1212, 0.1449, 0.05083, 0.08813, 0.4486, 0.3215, 0.06466, 0.1435, 0.2214, 0.0529, 0.02564, 0.05347, 0.07386, 0.06448, 0.04142, 0.03584, 0.03814, 0.01472, 0.02716, 0.004214, 0.005658, 0.01301, 0.003013, 0.03652, 0.02749, 0.02263, 0.02279, 0.02136, 0.02207, 0.02069, 0.02082, 0.02173, 0.02103, 0.02261, 0.02232, 0.02202, 0.02202, 0.02196, 0.02199, 0.02194, 0.02194, 0.02199, 0.02196, 0.02202, 0.02201, 0.3695, 0.3225, 0.09772, 0.04843, 0.01811, 0.02113, 0.02171, 0.02198, 0.009745, 0.02107, 0.02195, 0.02527, 0.02861, 0.04968, 0.08275, 0.07393, 0.1785]): _vg.add([_i], _w, 'REPLACE')
_vg = ob_icosphere.vertex_groups.new(name='Bone.022')
for _i, _w in zip([20, 21, 25, 26, 27, 28, 34, 35, 36, 37, 41, 43, 44, 45, 46, 47, 48, 49, 50, 51, 52, 53, 54, 55, 56, 57, 58, 59, 60, 61, 62, 63, 64, 65, 66, 67, 68, 69, 70, 71, 72, 73, 74, 75, 76, 77, 78, 79, 80, 81, 82, 84, 85, 86, 89, 90, 91, 98, 99, 100, 101, 109, 110, 111, 112, 225, 226, 227, 228, 229, 235], [0.03263, 0.06058, 0.1136, 0.07559, 0.05052, 0.2021, 0.2827, 0.1476, 0.09955, 0.6318, 0.06242, 0.2321, 0.9032, 0.8718, 0.05956, 0.2383, 0.02459, 0.01792, 0.01775, 0.6458, 0.3006, 0.4278, 0.4521, 0.2902, 0.3745, 0.2336, 0.2443, 0.2652, 0.2265, 0.4085, 0.333, 0.3278, 0.3277, 0.3213, 0.3253, 0.3168, 0.318, 0.321, 0.318, 0.3261, 0.3241, 0.3233, 0.3233, 0.323, 0.3232, 0.3228, 0.3229, 0.3231, 0.3229, 0.3232, 0.3232, 0.2945, 0.5724, 0.08417, 0.6354, 0.01336, 0.2709, 0.1195, 0.3295, 0.3232, 0.3231, 0.03809, 0.2655, 0.3196, 0.3229, 0.03224, 0.008227, 0.02113, 0.09519, 0.05424, 0.5279]): _vg.add([_i], _w, 'REPLACE')
_m = ob_icosphere.modifiers.new('Armature', 'ARMATURE')
_m.object = ob_armature
ob_armature_001.parent = ob_armature
ob_armature_001.matrix_parent_inverse = Matrix(((1.0, 2.373e-07, 2.794e-08, -0.005936), (-6.656e-10, -0.1141, 0.9935, -4.713), (2.389e-07, -0.9935, -0.1141, 0.6151), (0.0, 0.0, 0.0, 1.0)))
ob_armature_001.location = (-0.00276, 0.003601, 5.135)
ob_armature_001.scale = (1.457, 1.457, 1.457)
ob_armature_001.lineart.crease_threshold = 0.0
ob_icosphere_003.parent = ob_armature_001
ob_icosphere_003.matrix_parent_inverse = Matrix(((0.6864, 7.774e-12, 0.0, 0.001895), (-7.774e-12, 0.6864, 2.91e-11, -0.002472), (9.955e-12, 5.638e-23, 0.6864, -3.524), (0.0, 0.0, 0.0, 1.0)))
ob_icosphere_003.location = (-0.003174, -0.7159, 5.301)
ob_icosphere_003.scale = (1.24, 1.24, 1.24)
ob_icosphere_003.lineart.crease_threshold = 0.0
_vg = ob_icosphere_003.vertex_groups.new(name='Bone')
for _i, _w in zip([0, 1, 2, 3, 4, 5, 6, 7, 8, 9, 10, 11, 12, 13, 14, 15, 16, 17, 18, 19, 20, 21, 22, 23, 24, 25, 26, 27, 28, 29, 30, 31, 32, 33, 34, 35, 36, 37, 38, 39, 40, 41, 42, 43, 44, 45, 46, 47, 48, 49, 50, 51, 52, 53, 54, 55, 56, 57, 58, 59, 60, 61, 62, 63, 64, 65, 66, 67, 68, 69, 70, 71, 72, 73, 74, 75, 76, 77, 78, 79, 80, 81, 82, 83, 84, 85, 86, 87, 88, 89, 90, 91, 92, 93, 94, 95, 96, 97, 98, 99, 100, 101, 102, 103, 104, 105, 106, 107, 108, 109, 110, 111, 112, 113, 114, 115, 116, 117, 118, 119, 120, 121, 122, 123, 124, 125], [1.0, 1.0, 1.0, 1.0, 1.0, 1.0, 1.0, 1.0, 1.0, 1.0, 1.0, 1.0, 1.0, 1.0, 1.0, 1.0, 1.0, 1.0, 1.0, 1.0, 1.0, 1.0, 1.0, 1.0, 1.0, 1.0, 1.0, 1.0, 1.0, 1.0, 1.0, 1.0, 1.0, 1.0, 1.0, 1.0, 1.0, 1.0, 1.0, 1.0, 1.0, 1.0, 1.0, 1.0, 1.0, 1.0, 1.0, 1.0, 1.0, 1.0, 1.0, 1.0, 1.0, 1.0, 1.0, 1.0, 1.0, 1.0, 1.0, 1.0, 1.0, 1.0, 1.0, 1.0, 1.0, 1.0, 1.0, 1.0, 1.0, 1.0, 1.0, 1.0, 1.0, 1.0, 1.0, 1.0, 1.0, 1.0, 1.0, 1.0, 1.0, 1.0, 1.0, 1.0, 1.0, 1.0, 1.0, 1.0, 1.0, 1.0, 1.0, 1.0, 1.0, 1.0, 1.0, 1.0, 1.0, 1.0, 1.0, 1.0, 1.0, 1.0, 1.0, 1.0, 1.0, 1.0, 1.0, 1.0, 1.0, 1.0, 1.0, 1.0, 1.0, 1.0, 1.0, 1.0, 1.0, 1.0, 1.0, 1.0, 1.0, 1.0, 1.0, 1.0, 1.0, 1.0]): _vg.add([_i], _w, 'REPLACE')
_m = ob_icosphere_003.modifiers.new('Armature', 'ARMATURE')
_m.object = ob_armature_001
ob_camera.location = (8.175, -13.91, 5.902)
ob_camera.rotation_euler = (1.396, -5.162e-09, 0.637)
ob_camera.scale = (1.0, 1.0, 1.0)
ob_camera.lock_rotations_4d = False
ob_camera.empty_display_type = 'ARROWS'
ob_camera.color = (0.0, 0.0, 0.0, 0.0)
ob_camera.display_type = 'WIRE'
ob_camera.lineart.crease_threshold = 0.0

# ---- collection membership
col_collection_1.objects.link(ob_armature)
col_collection_1.objects.link(ob_armature_003)
col_collection_1.objects.link(ob_armature_002)
col_collection_1.objects.link(ob_icosphere_002)
col_collection_1.objects.link(ob_icosphere_001)
col_collection_1.objects.link(ob_icosphere)
col_collection_1.objects.link(ob_armature_001)
col_collection_1.objects.link(ob_icosphere_003)
col_collection_1.objects.link(ob_camera)

# ---- scene / render settings (as saved in the file)
scene.camera = ob_camera
scene.frame_start = 1; scene.frame_end = 71; scene.frame_set(1)
scene.render.engine = 'BLENDER_EEVEE_NEXT'
scene.render.dither_intensity = 0.0
scene.render.use_border = True
scene.cycles.use_denoising = False
scene.cycles.samples = 200
scene.cycles.sampling_pattern = 'TABULATED_SOBOL'
scene.cycles.light_sampling_threshold = 0.0
scene.cycles.use_adaptive_sampling = False
scene.cycles.use_light_tree = False
scene.cycles.blur_glossy = 0.0
scene.cycles.pixel_filter_type = 'GAUSSIAN'
scene.cycles.sample_clamp_indirect = 5.0
scene.view_settings.view_transform = 'Standard'
bpy.context.view_layer.update()
